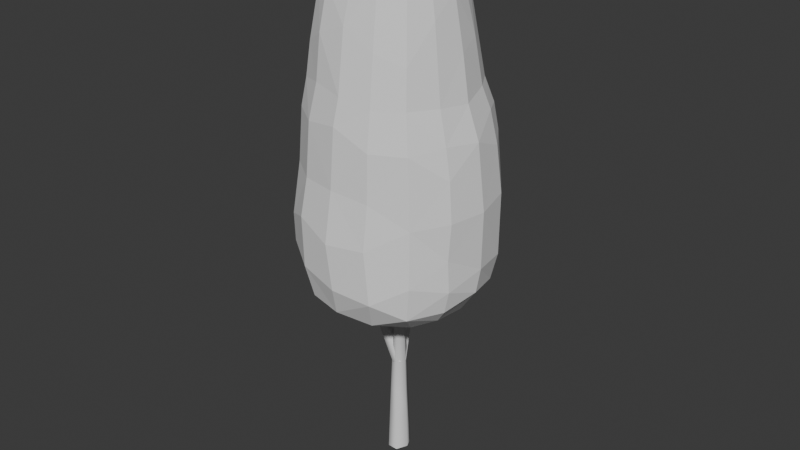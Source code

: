 # Source: VerticalTree-LOWLOD.blend  (saved by Blender 4.1.24; exported with 4.5.12 LTS)
import bpy
from mathutils import Matrix  # noqa: F401  (used for matrix-valued properties, if any)

bpy.ops.wm.read_factory_settings(use_empty=True)
scene = bpy.context.scene
scene.name = 'Scene'

# ---- world
world_world = bpy.data.worlds.new('World'); scene.world = world_world
world_world.use_nodes = True; world_world.node_tree.nodes.clear()
_N = world_world.node_tree.nodes; _L = world_world.node_tree.links
n0 = _N.new('ShaderNodeOutputWorld'); n0.name = 'World Output'; n0.location = (300, 300)
n1 = _N.new('ShaderNodeBackground'); n1.name = 'Background'; n1.location = (10, 300)
n1.inputs[0].default_value = (0.05088, 0.05088, 0.05088, 1.0)
_L.new(n1.outputs[0], n0.inputs[0])
n0.is_active_output = True
world_world.color = (0.05088, 0.05088, 0.05088)
world_world.use_sun_shadow = False
world_world.sun_shadow_jitter_overblur = 0.0

# ---- meshes
me_cube = bpy.data.meshes.new('Cube')
me_cube.from_pydata([(-0.6349, -0.6411, -1.151), (-0.1243, -0.1006, 0.9343), (-0.6385, 0.6433, -1.138), (-0.1159, 0.1052, 0.9518), (0.633, -0.6371, -1.134), (0.1163, -0.1235, 0.9318), (0.6337, 0.6327, -1.12), (0.1016, 0.1151, 0.9537), (-0.8105, -0.86, -0.9155), (-0.8408, 0.8913, -0.9174), (0.8648, 0.8156, -0.9081), (0.8814, -0.8866, -0.916), (-0.8621, -0.8789, -0.5269), (-0.8007, 0.8382, -0.5294), (0.877, 0.8463, -0.5282), (0.8513, -0.863, -0.5206), (-0.7926, -0.807, -0.1053), (-0.782, 0.7967, -0.1128), (0.7986, 0.7927, -0.09228), (0.7944, -0.8126, -0.1001), (-0.7028, -0.7474, 0.2173), (-0.6905, 0.6985, 0.2058), (0.6573, 0.6655, 0.2027), (0.6922, -0.7084, 0.2139), (-0.642, -0.6505, 0.5144), (-0.617, 0.6442, 0.5119), (0.566, 0.5929, 0.4967), (0.6044, -0.6036, 0.5137), (-0.5019, -0.4878, 0.7848), (-0.492, 0.4987, 0.7773), (0.4498, 0.4596, 0.7591), (0.468, -0.473, 0.7778), (-0.2844, -0.2711, 0.9156), (-0.2587, 0.2627, 0.923), (0.245, 0.245, 0.9249), (0.2587, -0.2658, 0.9178), (-0.7274, 0.006295, -1.157), (-0.1973, -0.1799, 0.9296), (-0.1368, 0.003277, 0.9449), (-0.7498, 0.7751, -1.062), (0.0005966, 0.7242, -1.131), (-0.007527, 0.1208, 0.954), (0.7501, 0.7321, -1.052), (0.7201, 0.0006688, -1.128), (0.1196, -0.0009385, 0.9432), (0.7714, -0.7829, -1.072), (0.005005, -0.7337, -1.147), (-0.001889, -0.1277, 0.9314), (-0.7499, -0.7688, -1.067), (-0.8304, 0.8659, -0.7301), (0.8758, 0.8506, -0.7318), (0.8661, -0.8851, -0.7269), (0.02484, -1.228, -0.9208), (1.219, -0.02366, -0.9167), (-0.0168, 1.174, -0.9129), (-1.119, 0.01366, -0.9105), (-0.8757, -0.9109, -0.7341), (-0.8132, 0.8402, -0.313), (0.8332, 0.8273, -0.3059), (0.8254, -0.8341, -0.3053), (-0.02637, -1.226, -0.5175), (1.235, -0.003592, -0.5214), (0.01675, 1.156, -0.5297), (-1.14, 0.01106, -0.5328), (-0.8249, -0.8192, -0.3122), (-0.7195, 0.73, 0.05689), (0.7098, 0.7208, 0.0596), (0.7375, -0.7589, 0.05757), (-0.0239, -1.115, -0.1052), (1.117, -0.0101, -0.08721), (-0.007938, 1.098, -0.1044), (-1.07, 0.00358, -0.1125), (-0.7501, -0.7805, 0.06767), (-0.6556, 0.6722, 0.3634), (0.6101, 0.6312, 0.3537), (0.6547, -0.6597, 0.3675), (-0.00519, -1.005, 0.2201), (0.9264, -0.00331, 0.2086), (-0.01491, 0.9256, 0.203), (-0.9515, -0.01189, 0.2115), (-0.6751, -0.7008, 0.3763), (-0.58, 0.5888, 0.6515), (0.5221, 0.5419, 0.6393), (0.5571, -0.549, 0.6563), (-0.01528, -0.8577, 0.5216), (0.8074, 0.006681, 0.5023), (-0.01108, 0.8335, 0.5044), (-0.8494, 0.002051, 0.5015), (-0.5985, -0.5891, 0.6657), (-0.3569, 0.3688, 0.8678), (0.3445, 0.3453, 0.8633), (0.3518, -0.36, 0.8688), (-0.01238, -0.6616, 0.7825), (0.6244, -0.004367, 0.7656), (0.006972, 0.6465, 0.7669), (-0.6949, 0.009345, 0.7795), (-0.3786, -0.3629, 0.8681), (-0.1777, 0.1727, 0.9468), (0.1653, 0.172, 0.9492), (0.1879, -0.1896, 0.931), (-0.002365, -0.3746, 0.9137), (0.345, -0.01027, 0.9204), (0.003023, 0.3545, 0.9273), (-0.3802, 0.002509, 0.9193), (-0.5135, 0.004562, 0.8663), (0.007477, 0.4959, 0.8681), (0.474, -0.01019, 0.8638), (-0.007687, -0.5025, 0.8683), (-0.8153, 0.001936, 0.6565), (-0.002697, 0.7571, 0.6459), (0.7384, 0.002441, 0.6413), (-0.01316, -0.7745, 0.6641), (-0.9087, -0.002522, 0.3765), (-0.01753, 0.8836, 0.3557), (0.868, 0.001896, 0.3606), (-0.003, -0.9348, 0.3729), (-1.009, -0.01273, 0.06476), (-0.0121, 0.9959, 0.05819), (0.9889, -0.007127, 0.05965), (-0.003425, -1.058, 0.05925), (-1.119, 0.02669, -0.3158), (-0.004635, 1.141, -0.3142), (1.193, -0.005583, -0.2993), (-0.03062, -1.144, -0.3088), (-1.158, 0.002703, -0.7321), (0.007129, 1.176, -0.7314), (1.216, -0.01569, -0.7308), (-0.02047, -1.264, -0.7284), (-1.001, 0.01328, -1.056), (-0.002588, 1.018, -1.055), (1.037, -0.02067, -1.061), (0.002616, -1.078, -1.08), (-0.01247, -0.001575, 0.9449), (-0.002305, 0.003462, -1.166), (0.001027, -0.2583, 0.9253), (0.2366, -0.003331, 0.9398), (-0.00188, 0.2343, 0.9506), (-0.2611, 0.001897, 0.9409), (-0.6998, -0.3877, -1.143), (-0.1584, -0.1355, 0.9327), (-0.1293, 0.06216, 0.9495), (-0.7043, 0.7147, -1.102), (-0.3908, 0.7022, -1.13), (0.05572, 0.1211, 0.9544), (0.7002, 0.6906, -1.098), (0.6985, 0.3821, -1.135), (0.1202, -0.07227, 0.9364), (0.7121, -0.7103, -1.115), (0.3838, -0.6859, -1.139), (-0.07337, -0.1145, 0.9325), (-0.7849, -0.8238, -0.9995), (-0.8513, 0.8862, -0.8233), (0.878, 0.8445, -0.823), (0.888, -0.8994, -0.8205), (-0.453, -1.148, -0.9207), (1.115, -0.5028, -0.9154), (0.4699, 1.062, -0.9091), (-1.055, 0.494, -0.9137), (-0.8751, -0.912, -0.6344), (-0.8117, 0.8457, -0.4223), (0.859, 0.8406, -0.4164), (0.8383, -0.8448, -0.4131), (-0.4988, -1.147, -0.5214), (1.134, -0.4744, -0.5217), (0.4757, 1.085, -0.5291), (-1.046, 0.472, -0.5307), (-0.8102, -0.8108, -0.2062), (-0.7555, 0.7644, -0.02449), (0.753, 0.7662, -0.008667), (0.7595, -0.7835, -0.01605), (-0.4562, -1.042, -0.09946), (1.013, -0.4455, -0.09794), (0.4297, 1.031, -0.1004), (-0.9887, 0.4445, -0.1122), (-0.7153, -0.7614, 0.1375), (-0.6776, 0.6842, 0.2894), (0.6334, 0.6495, 0.2794), (0.6769, -0.6874, 0.289), (-0.387, -0.9345, 0.2099), (0.8596, -0.3807, 0.2034), (0.3508, 0.8562, 0.1991), (-0.8817, 0.3876, 0.2123), (-0.6553, -0.6738, 0.4448), (-0.5994, 0.6155, 0.5783), (0.5469, 0.5727, 0.5655), (0.5843, -0.5795, 0.5838), (-0.368, -0.8297, 0.523), (0.7592, -0.3325, 0.5032), (0.3065, 0.7559, 0.4978), (-0.7795, 0.3545, 0.5055), (-0.559, -0.5442, 0.7265), (-0.4241, 0.433, 0.8283), (0.4005, 0.4063, 0.8163), (0.4109, -0.4172, 0.829), (-0.2807, -0.6145, 0.7854), (0.5932, -0.2569, 0.7738), (0.2574, 0.5977, 0.7643), (-0.6383, 0.2811, 0.782), (-0.3262, -0.3124, 0.8966), (-0.2181, 0.2169, 0.9385), (0.2039, 0.207, 0.9409), (0.2224, -0.2272, 0.9276), (-0.156, -0.3508, 0.9136), (0.3269, -0.1489, 0.9191), (0.1368, 0.3235, 0.927), (-0.344, 0.1467, 0.9206), (-0.6969, 0.3913, -1.129), (-0.246, -0.23, 0.9258), (-0.1343, -0.05581, 0.9391), (-0.7949, 0.832, -0.9987), (0.3874, 0.6917, -1.128), (-0.07046, 0.1146, 0.9529), (0.8137, 0.7783, -0.99), (0.7102, -0.3902, -1.143), (0.1098, 0.06734, 0.9494), (0.8521, -0.8756, -1.008), (-0.4046, -0.6996, -1.146), (0.06942, -0.1317, 0.9315), (-0.7091, -0.7144, -1.114), (-0.8057, 0.8448, -0.6325), (0.8781, 0.8511, -0.6357), (0.8575, -0.8777, -0.6269), (0.4978, -1.171, -0.927), (1.096, 0.4325, -0.9104), (-0.4601, 1.082, -0.9146), (-1.04, -0.4686, -0.9114), (-0.857, -0.8933, -0.8295), (-0.8017, 0.8265, -0.2104), (0.8214, 0.8254, -0.1964), (0.8135, -0.826, -0.2), (0.4454, -1.12, -0.5193), (1.143, 0.4648, -0.5261), (-0.4327, 1.073, -0.5288), (-1.08, -0.4674, -0.5304), (-0.8419, -0.8418, -0.4189), (-0.6974, 0.7108, 0.1267), (0.6816, 0.6867, 0.1282), (0.7127, -0.7294, 0.1304), (0.4155, -1.042, -0.1034), (1.001, 0.4513, -0.09752), (-0.4296, 1.024, -0.1084), (-1.01, -0.4421, -0.1069), (-0.7751, -0.7999, -0.01371), (-0.6396, 0.6676, 0.434), (0.5872, 0.6095, 0.4265), (0.6271, -0.6316, 0.4427), (0.3759, -0.9155, 0.2054), (0.8401, 0.3747, 0.2016), (-0.3857, 0.8767, 0.202), (-0.8925, -0.4089, 0.2173), (-0.695, -0.7299, 0.2975), (-0.5423, 0.549, 0.7216), (0.4948, 0.5045, 0.6998), (0.5172, -0.5142, 0.7189), (0.3279, -0.7981, 0.512), (0.7249, 0.3278, 0.4965), (-0.3333, 0.788, 0.5011), (-0.81, -0.3717, 0.5235), (-0.6261, -0.6273, 0.5934), (-0.3035, 0.313, 0.8996), (0.2918, 0.2908, 0.8996), (0.3017, -0.3099, 0.8988), (0.2541, -0.6026, 0.7837), (0.5804, 0.2554, 0.7613), (-0.261, 0.6173, 0.776), (-0.6452, -0.2669, 0.7839), (-0.4408, -0.4243, 0.8313), (-0.1415, 0.1334, 0.9506), (0.1298, 0.1404, 0.9529), (0.1507, -0.153, 0.9312), (0.1451, -0.3451, 0.9159), (0.3168, 0.1286, 0.9226), (-0.1368, 0.3352, 0.926), (-0.3614, -0.1458, 0.9179), (-0.4711, 0.2063, 0.8662), (-0.4829, -0.1966, 0.8675), (-0.6014, 0.005974, 0.8291), (-0.4414, 0.003833, 0.8966), (0.1951, 0.4533, 0.8658), (-0.1881, 0.4669, 0.868), (0.007988, 0.5737, 0.8222), (0.005868, 0.4227, 0.9032), (0.4471, -0.2016, 0.867), (0.4392, 0.1829, 0.8626), (0.5509, -0.006095, 0.8189), (0.406, -0.01183, 0.8978), (-0.2125, -0.4704, 0.8679), (0.1939, -0.4649, 0.8684), (-0.01086, -0.5819, 0.8315), (-0.003969, -0.4335, 0.8966), (-0.7475, 0.3424, 0.6467), (-0.7561, -0.3316, 0.6527), (-0.839, -0.0009874, 0.5753), (-0.7568, 0.01278, 0.7233), (0.2929, 0.6956, 0.63), (-0.3106, 0.7361, 0.6464), (-0.005455, 0.7987, 0.5758), (0.003464, 0.7063, 0.7086), (0.6938, -0.3081, 0.646), (0.6691, 0.2982, 0.6291), (0.7755, 0.006175, 0.5714), (0.6884, -0.001685, 0.7076), (-0.339, -0.7488, 0.6665), (0.2956, -0.7259, 0.6601), (-0.01418, -0.8196, 0.5937), (-0.01151, -0.7238, 0.7227), (-0.8371, 0.3771, 0.363), (-0.8516, -0.4011, 0.3619), (-0.9422, -0.0094, 0.2907), (-0.872, 0.004442, 0.4403), (0.3263, 0.8074, 0.3516), (-0.3672, 0.8426, 0.361), (-0.01806, 0.9018, 0.2818), (-0.01583, 0.8619, 0.4296), (0.8131, -0.3503, 0.3562), (0.7854, 0.3547, 0.3536), (0.8986, -0.0003859, 0.2863), (0.8369, 0.004772, 0.4323), (-0.3861, -0.8923, 0.3691), (0.3497, -0.8544, 0.3634), (-0.001352, -0.975, 0.2983), (-0.0106, -0.8986, 0.4487), (-0.9246, 0.3992, 0.05548), (-0.939, -0.4245, 0.06448), (-1.044, -0.007844, -0.02157), (-0.967, -0.01315, 0.1384), (0.3842, 0.9228, 0.05746), (-0.4031, 0.9246, 0.05622), (-0.01398, 1.05, -0.0172), (-0.01244, 0.9512, 0.126), (0.9107, -0.4089, 0.05746), (0.9038, 0.3996, 0.06054), (1.043, -0.008574, -0.01028), (0.9542, -0.005515, 0.1305), (-0.4202, -0.9909, 0.06681), (0.3875, -0.9696, 0.05913), (-0.0139, -1.1, -0.01339), (-0.004044, -1.027, 0.1357), (-1.044, 0.4672, -0.319), (-1.049, -0.4414, -0.3148), (-1.14, 0.01521, -0.4205), (-1.105, 0.01308, -0.2109), (0.4506, 1.062, -0.3128), (-0.4513, 1.07, -0.3178), (0.004885, 1.15, -0.4227), (-0.005802, 1.129, -0.2086), (1.098, -0.4646, -0.2987), (1.101, 0.4559, -0.2978), (1.216, -0.002522, -0.4101), (1.162, -0.004921, -0.188), (-0.4715, -1.064, -0.3105), (0.4267, -1.066, -0.3077), (-0.03098, -1.177, -0.4138), (-0.02837, -1.132, -0.202), (-1.066, 0.4837, -0.7309), (-1.078, -0.4926, -0.7366), (-1.15, 0.01225, -0.8259), (-1.144, 0.00559, -0.6357), (0.4785, 1.096, -0.7307), (-0.4602, 1.109, -0.7293), (-0.00982, 1.191, -0.8211), (0.01672, 1.167, -0.6336), (1.125, -0.492, -0.7283), (1.137, 0.4624, -0.7325), (1.23, -0.01787, -0.8235), (1.234, -0.009798, -0.6302), (-0.4778, -1.184, -0.7316), (0.4807, -1.155, -0.7258), (0.001351, -1.257, -0.8288), (-0.03494, -1.255, -0.6301), (-0.9403, 0.4388, -1.059), (-0.9369, -0.4182, -1.061), (-0.8997, 0.01179, -1.112), (-1.069, 0.01557, -0.9931), (0.4201, 0.9361, -1.052), (-0.4234, 0.969, -1.059), (-0.001174, 0.904, -1.1), (-0.004438, 1.1, -0.9949), (0.9777, -0.444, -1.068), (0.9629, 0.4027, -1.057), (0.9182, -0.01147, -1.115), (1.142, -0.02796, -0.9975), (-0.4253, -0.987, -1.069), (0.4364, -1.006, -1.079), (-0.01274, -0.9186, -1.119), (0.01844, -1.177, -1.007), (-0.009507, -0.06485, 0.9377), (-0.01072, 0.06142, 0.9509), (0.052, -0.001086, 0.9438), (-0.0763, 0.0006359, 0.9452), (-0.001854, -0.4066, -1.161), (0.0009725, 0.4091, -1.15), (-0.4134, 0.002605, -1.154), (0.4119, -0.001454, -1.154), (-0.111, -0.2396, 0.9267), (0.1092, -0.2431, 0.9276), (-0.0004924, -0.3203, 0.9221), (0.004632, -0.1936, 0.9278), (0.2293, -0.105, 0.9349), (0.215, 0.0949, 0.9452), (0.2907, -0.006836, 0.9337), (0.1783, -0.001697, 0.9421), (0.0899, 0.219, 0.951), (-0.09587, 0.219, 0.949), (0.0003912, 0.2933, 0.9426), (-0.004402, 0.1776, 0.954), (-0.2351, 0.09687, 0.9444), (-0.2543, -0.09837, 0.9364), (-0.3232, 0.0009809, 0.9338), (-0.1984, 0.004148, 0.9441), (-0.1919, -0.07105, 0.9383), (-0.3082, -0.123, 0.9301), (-0.2901, 0.1208, 0.9361), (-0.0796, 0.1653, 0.9525), (-0.1155, 0.2752, 0.9408), (0.112, 0.2693, 0.9426), (0.164, 0.08026, 0.9485), (0.2647, 0.1102, 0.9375), (0.2769, -0.1257, 0.9304), (0.08774, -0.185, 0.929), (0.1261, -0.295, 0.9247), (-0.1335, -0.297, 0.9227), (0.3987, 0.4, -1.145), (-0.4039, 0.404, -1.166), (-0.4014, -0.4023, -1.174), (-0.07317, 0.05989, 0.9503), (0.05246, 0.06441, 0.9507), (0.05787, -0.06946, 0.9362), (0.4573, -1.097, -1.005), (0.4052, -0.8735, -1.118), (-0.3967, -0.8773, -1.125), (1.06, 0.4244, -0.9939), (0.8564, 0.3913, -1.094), (0.8596, -0.4005, -1.104), (-0.4551, 1.059, -0.9983), (-0.3972, 0.8661, -1.103), (0.3949, 0.8524, -1.096), (-0.9932, -0.4423, -0.9939), (-0.8611, -0.4, -1.117), (-0.8569, 0.4097, -1.112), (0.464, -1.148, -0.624), (0.4977, -1.173, -0.8224), (-0.4618, -1.174, -0.8296), (1.141, 0.4666, -0.633), (1.143, 0.4631, -0.8239), (1.14, -0.5013, -0.8236), (-0.4376, 1.082, -0.6323), (-0.476, 1.129, -0.8268), (0.4736, 1.084, -0.8232), (-1.089, -0.4869, -0.6374), (-1.067, -0.4829, -0.8246), (-1.07, 0.4901, -0.8235), (0.4238, -1.056, -0.2018), (0.4329, -1.083, -0.4141), (-0.4836, -1.096, -0.4146), (1.064, 0.4475, -0.1871), (1.134, 0.4612, -0.4093), (1.122, -0.466, -0.4078), (-0.4469, 1.058, -0.2103), (-0.4401, 1.071, -0.4224), (0.4611, 1.07, -0.4211), (-1.028, -0.4398, -0.2092), (-1.065, -0.4493, -0.4228), (-1.053, 0.4753, -0.4221), (0.3806, -0.9429, 0.1308), (0.4017, -1.006, -0.02074), (-0.4411, -1.012, -0.01537), (0.8647, 0.3839, 0.1257), (0.9649, 0.4257, -0.009859), (0.9638, -0.4307, -0.01865), (-0.3927, 0.8916, 0.1282), (-0.4141, 0.9696, -0.02091), (0.4103, 0.981, -0.0154), (-0.9185, -0.4163, 0.1385), (-0.9764, -0.436, -0.01553), (-0.9536, 0.419, -0.02312), (0.342, -0.8236, 0.4353), (0.3612, -0.883, 0.2876), (-0.3866, -0.9151, 0.2878), (0.7546, 0.3444, 0.4261), (0.8142, 0.3641, 0.2783), (0.8371, -0.3642, 0.2821), (-0.3466, 0.8097, 0.4359), (-0.3804, 0.868, 0.2781), (0.34, 0.8331, 0.2754), (-0.837, -0.3914, 0.4432), (-0.8645, -0.4017, 0.2936), (-0.8594, 0.3851, 0.2897), (0.2786, -0.6713, 0.7312), (0.3103, -0.7648, 0.5901), (-0.3559, -0.7918, 0.5952), (0.6316, 0.2816, 0.6965), (0.6967, 0.3102, 0.5659), (0.7272, -0.3212, 0.5762), (-0.294, 0.687, 0.7134), (-0.3232, 0.768, 0.5752), (0.2979, 0.7265, 0.5673), (-0.7157, -0.3038, 0.7244), (-0.7824, -0.351, 0.5862), (-0.761, 0.3547, 0.577), (0.1672, -0.3998, 0.8977), (0.2234, -0.5341, 0.8291), (-0.2454, -0.5407, 0.8296), (0.3739, 0.1521, 0.898), (0.5107, 0.2191, 0.8167), (0.5192, -0.2302, 0.8247), (-0.1601, 0.3988, 0.9022), (-0.2229, 0.5418, 0.8255), (0.2273, 0.5265, 0.8188), (-0.416, -0.1687, 0.8968), (-0.561, -0.2295, 0.8304), (-0.5534, 0.244, 0.8288), (-0.4011, 0.1743, 0.8971), (0.1641, 0.3835, 0.9016), (0.3818, -0.1739, 0.8984), (-0.1806, -0.4039, 0.896), (-0.7165, 0.3139, 0.716), (0.2776, 0.657, 0.7005), (0.6527, -0.2852, 0.7124), (-0.313, -0.6869, 0.734), (-0.8031, 0.358, 0.4387), (0.316, 0.7838, 0.4255), (0.7886, -0.3411, 0.4293), (-0.3791, -0.8611, 0.4482), (-0.9033, 0.3896, 0.1336), (0.3642, 0.8841, 0.1282), (0.8778, -0.394, 0.1298), (-0.3974, -0.9564, 0.1393), (-1.026, 0.4688, -0.2105), (0.4435, 1.056, -0.2024), (1.058, -0.4602, -0.194), (-0.4629, -1.053, -0.2035), (-1.049, 0.472, -0.6349), (0.4816, 1.091, -0.6353), (1.123, -0.4846, -0.629), (-0.4877, -1.173, -0.6308), (-1.0, 0.4686, -0.9964), (0.4412, 0.999, -0.9893), (1.074, -0.4851, -1.004), (-0.4355, -1.087, -1.012), (-0.07499, -0.05835, 0.9387), (0.3994, -0.3987, -1.153), (-0.08695, -0.1742, 0.9283), (0.1752, -0.08539, 0.9356), (0.0701, 0.1697, 0.9544), (-0.1802, 0.07673, 0.948)], [], [(545, 140, 3, 267), (544, 143, 7, 268), (543, 146, 5, 269), (542, 149, 1, 139), (541, 213, 4, 148), (540, 208, 1, 149), (539, 154, 8, 150), (538, 155, 11, 215), (537, 156, 10, 212), (536, 157, 9, 209), (535, 162, 12, 158), (534, 163, 15, 221), (533, 164, 14, 220), (532, 165, 13, 219), (531, 170, 16, 166), (530, 171, 19, 229), (529, 172, 18, 228), (528, 173, 17, 227), (527, 178, 20, 174), (526, 179, 23, 237), (525, 180, 22, 236), (524, 181, 21, 235), (523, 186, 24, 182), (522, 187, 27, 245), (521, 188, 26, 244), (520, 189, 25, 243), (519, 194, 28, 190), (518, 195, 31, 253), (517, 196, 30, 252), (516, 197, 29, 251), (515, 202, 32, 198), (514, 203, 35, 261), (513, 204, 34, 260), (512, 205, 33, 259), (511, 274, 89, 191), (510, 275, 104, 276), (509, 273, 103, 277), (508, 278, 90, 192), (507, 279, 105, 280), (506, 272, 102, 281), (505, 282, 91, 193), (504, 283, 106, 284), (503, 271, 101, 285), (502, 286, 96, 266), (501, 287, 107, 288), (500, 270, 100, 289), (499, 290, 81, 183), (498, 291, 108, 292), (497, 265, 95, 293), (496, 294, 82, 184), (495, 295, 109, 296), (494, 264, 94, 297), (493, 298, 83, 185), (492, 299, 110, 300), (491, 263, 93, 301), (490, 302, 88, 258), (489, 303, 111, 304), (488, 262, 92, 305), (487, 306, 73, 175), (486, 307, 112, 308), (485, 257, 87, 309), (484, 310, 74, 176), (483, 311, 113, 312), (482, 256, 86, 313), (481, 314, 75, 177), (480, 315, 114, 316), (479, 255, 85, 317), (478, 318, 80, 250), (477, 319, 115, 320), (476, 254, 84, 321), (475, 322, 65, 167), (474, 323, 116, 324), (473, 249, 79, 325), (472, 326, 66, 168), (471, 327, 117, 328), (470, 248, 78, 329), (469, 330, 67, 169), (468, 331, 118, 332), (467, 247, 77, 333), (466, 334, 72, 242), (465, 335, 119, 336), (464, 246, 76, 337), (463, 338, 57, 159), (462, 339, 120, 340), (461, 241, 71, 341), (460, 342, 58, 160), (459, 343, 121, 344), (458, 240, 70, 345), (457, 346, 59, 161), (456, 347, 122, 348), (455, 239, 69, 349), (454, 350, 64, 234), (453, 351, 123, 352), (452, 238, 68, 353), (451, 354, 49, 151), (450, 355, 124, 356), (449, 233, 63, 357), (448, 358, 50, 152), (447, 359, 125, 360), (446, 232, 62, 361), (445, 362, 51, 153), (444, 363, 126, 364), (443, 231, 61, 365), (442, 366, 56, 226), (441, 367, 127, 368), (440, 230, 60, 369), (439, 370, 39, 141), (438, 371, 128, 372), (437, 225, 55, 373), (436, 374, 42, 144), (435, 375, 129, 376), (434, 224, 54, 377), (433, 378, 45, 147), (432, 379, 130, 380), (431, 223, 53, 381), (430, 382, 48, 218), (429, 383, 131, 384), (428, 222, 52, 385), (427, 386, 47, 217), (426, 387, 132, 388), (425, 140, 38, 389), (424, 390, 46, 216), (423, 391, 133, 392), (422, 145, 43, 393), (421, 394, 37, 207), (420, 395, 134, 396), (419, 217, 47, 397), (418, 398, 99, 201), (417, 399, 135, 400), (416, 214, 44, 401), (415, 402, 98, 200), (414, 403, 136, 404), (413, 211, 41, 405), (412, 406, 97, 199), (411, 407, 137, 408), (410, 208, 38, 409), (407, 410, 409, 137), (37, 139, 410, 407), (139, 1, 208, 410), (273, 411, 408, 103), (32, 207, 411, 273), (207, 37, 407, 411), (205, 412, 199, 33), (103, 408, 412, 205), (408, 137, 406, 412), (403, 413, 405, 136), (97, 267, 413, 403), (267, 3, 211, 413), (272, 414, 404, 102), (33, 199, 414, 272), (199, 97, 403, 414), (204, 415, 200, 34), (102, 404, 415, 204), (404, 136, 402, 415), (399, 416, 401, 135), (98, 268, 416, 399), (268, 7, 214, 416), (271, 417, 400, 101), (34, 200, 417, 271), (200, 98, 399, 417), (203, 418, 201, 35), (101, 400, 418, 203), (400, 135, 398, 418), (395, 419, 397, 134), (99, 269, 419, 395), (269, 5, 217, 419), (270, 420, 396, 100), (35, 201, 420, 270), (201, 99, 395, 420), (202, 421, 207, 32), (100, 396, 421, 202), (396, 134, 394, 421), (391, 422, 393, 133), (40, 210, 422, 391), (210, 6, 145, 422), (206, 423, 392, 36), (2, 142, 423, 206), (142, 40, 391, 423), (138, 424, 216, 0), (36, 392, 424, 138), (392, 133, 390, 424), (387, 425, 389, 132), (41, 211, 425, 387), (211, 3, 140, 425), (214, 426, 388, 44), (7, 143, 426, 214), (143, 41, 387, 426), (146, 427, 217, 5), (44, 388, 427, 146), (388, 132, 386, 427), (383, 428, 385, 131), (45, 215, 428, 383), (215, 11, 222, 428), (148, 429, 384, 46), (4, 147, 429, 148), (147, 45, 383, 429), (216, 430, 218, 0), (46, 384, 430, 216), (384, 131, 382, 430), (379, 431, 381, 130), (42, 212, 431, 379), (212, 10, 223, 431), (145, 432, 380, 43), (6, 144, 432, 145), (144, 42, 379, 432), (213, 433, 147, 4), (43, 380, 433, 213), (380, 130, 378, 433), (375, 434, 377, 129), (39, 209, 434, 375), (209, 9, 224, 434), (142, 435, 376, 40), (2, 141, 435, 142), (141, 39, 375, 435), (210, 436, 144, 6), (40, 376, 436, 210), (376, 129, 374, 436), (371, 437, 373, 128), (48, 150, 437, 371), (150, 8, 225, 437), (138, 438, 372, 36), (0, 218, 438, 138), (218, 48, 371, 438), (206, 439, 141, 2), (36, 372, 439, 206), (372, 128, 370, 439), (367, 440, 369, 127), (51, 221, 440, 367), (221, 15, 230, 440), (222, 441, 368, 52), (11, 153, 441, 222), (153, 51, 367, 441), (154, 442, 226, 8), (52, 368, 442, 154), (368, 127, 366, 442), (363, 443, 365, 126), (50, 220, 443, 363), (220, 14, 231, 443), (223, 444, 364, 53), (10, 152, 444, 223), (152, 50, 363, 444), (155, 445, 153, 11), (53, 364, 445, 155), (364, 126, 362, 445), (359, 446, 361, 125), (49, 219, 446, 359), (219, 13, 232, 446), (224, 447, 360, 54), (9, 151, 447, 224), (151, 49, 359, 447), (156, 448, 152, 10), (54, 360, 448, 156), (360, 125, 358, 448), (355, 449, 357, 124), (56, 158, 449, 355), (158, 12, 233, 449), (225, 450, 356, 55), (8, 226, 450, 225), (226, 56, 355, 450), (157, 451, 151, 9), (55, 356, 451, 157), (356, 124, 354, 451), (351, 452, 353, 123), (59, 229, 452, 351), (229, 19, 238, 452), (230, 453, 352, 60), (15, 161, 453, 230), (161, 59, 351, 453), (162, 454, 234, 12), (60, 352, 454, 162), (352, 123, 350, 454), (347, 455, 349, 122), (58, 228, 455, 347), (228, 18, 239, 455), (231, 456, 348, 61), (14, 160, 456, 231), (160, 58, 347, 456), (163, 457, 161, 15), (61, 348, 457, 163), (348, 122, 346, 457), (343, 458, 345, 121), (57, 227, 458, 343), (227, 17, 240, 458), (232, 459, 344, 62), (13, 159, 459, 232), (159, 57, 343, 459), (164, 460, 160, 14), (62, 344, 460, 164), (344, 121, 342, 460), (339, 461, 341, 120), (64, 166, 461, 339), (166, 16, 241, 461), (233, 462, 340, 63), (12, 234, 462, 233), (234, 64, 339, 462), (165, 463, 159, 13), (63, 340, 463, 165), (340, 120, 338, 463), (335, 464, 337, 119), (67, 237, 464, 335), (237, 23, 246, 464), (238, 465, 336, 68), (19, 169, 465, 238), (169, 67, 335, 465), (170, 466, 242, 16), (68, 336, 466, 170), (336, 119, 334, 466), (331, 467, 333, 118), (66, 236, 467, 331), (236, 22, 247, 467), (239, 468, 332, 69), (18, 168, 468, 239), (168, 66, 331, 468), (171, 469, 169, 19), (69, 332, 469, 171), (332, 118, 330, 469), (327, 470, 329, 117), (65, 235, 470, 327), (235, 21, 248, 470), (240, 471, 328, 70), (17, 167, 471, 240), (167, 65, 327, 471), (172, 472, 168, 18), (70, 328, 472, 172), (328, 117, 326, 472), (323, 473, 325, 116), (72, 174, 473, 323), (174, 20, 249, 473), (241, 474, 324, 71), (16, 242, 474, 241), (242, 72, 323, 474), (173, 475, 167, 17), (71, 324, 475, 173), (324, 116, 322, 475), (319, 476, 321, 115), (75, 245, 476, 319), (245, 27, 254, 476), (246, 477, 320, 76), (23, 177, 477, 246), (177, 75, 319, 477), (178, 478, 250, 20), (76, 320, 478, 178), (320, 115, 318, 478), (315, 479, 317, 114), (74, 244, 479, 315), (244, 26, 255, 479), (247, 480, 316, 77), (22, 176, 480, 247), (176, 74, 315, 480), (179, 481, 177, 23), (77, 316, 481, 179), (316, 114, 314, 481), (311, 482, 313, 113), (73, 243, 482, 311), (243, 25, 256, 482), (248, 483, 312, 78), (21, 175, 483, 248), (175, 73, 311, 483), (180, 484, 176, 22), (78, 312, 484, 180), (312, 113, 310, 484), (307, 485, 309, 112), (80, 182, 485, 307), (182, 24, 257, 485), (249, 486, 308, 79), (20, 250, 486, 249), (250, 80, 307, 486), (181, 487, 175, 21), (79, 308, 487, 181), (308, 112, 306, 487), (303, 488, 305, 111), (83, 253, 488, 303), (253, 31, 262, 488), (254, 489, 304, 84), (27, 185, 489, 254), (185, 83, 303, 489), (186, 490, 258, 24), (84, 304, 490, 186), (304, 111, 302, 490), (299, 491, 301, 110), (82, 252, 491, 299), (252, 30, 263, 491), (255, 492, 300, 85), (26, 184, 492, 255), (184, 82, 299, 492), (187, 493, 185, 27), (85, 300, 493, 187), (300, 110, 298, 493), (295, 494, 297, 109), (81, 251, 494, 295), (251, 29, 264, 494), (256, 495, 296, 86), (25, 183, 495, 256), (183, 81, 295, 495), (188, 496, 184, 26), (86, 296, 496, 188), (296, 109, 294, 496), (291, 497, 293, 108), (88, 190, 497, 291), (190, 28, 265, 497), (257, 498, 292, 87), (24, 258, 498, 257), (258, 88, 291, 498), (189, 499, 183, 25), (87, 292, 499, 189), (292, 108, 290, 499), (287, 500, 289, 107), (91, 261, 500, 287), (261, 35, 270, 500), (262, 501, 288, 92), (31, 193, 501, 262), (193, 91, 287, 501), (194, 502, 266, 28), (92, 288, 502, 194), (288, 107, 286, 502), (283, 503, 285, 106), (90, 260, 503, 283), (260, 34, 271, 503), (263, 504, 284, 93), (30, 192, 504, 263), (192, 90, 283, 504), (195, 505, 193, 31), (93, 284, 505, 195), (284, 106, 282, 505), (279, 506, 281, 105), (89, 259, 506, 279), (259, 33, 272, 506), (264, 507, 280, 94), (29, 191, 507, 264), (191, 89, 279, 507), (196, 508, 192, 30), (94, 280, 508, 196), (280, 105, 278, 508), (275, 509, 277, 104), (96, 198, 509, 275), (198, 32, 273, 509), (265, 510, 276, 95), (28, 266, 510, 265), (266, 96, 275, 510), (197, 511, 191, 29), (95, 276, 511, 197), (276, 104, 274, 511), (274, 512, 259, 89), (104, 277, 512, 274), (277, 103, 205, 512), (278, 513, 260, 90), (105, 281, 513, 278), (281, 102, 204, 513), (282, 514, 261, 91), (106, 285, 514, 282), (285, 101, 203, 514), (286, 515, 198, 96), (107, 289, 515, 286), (289, 100, 202, 515), (290, 516, 251, 81), (108, 293, 516, 290), (293, 95, 197, 516), (294, 517, 252, 82), (109, 297, 517, 294), (297, 94, 196, 517), (298, 518, 253, 83), (110, 301, 518, 298), (301, 93, 195, 518), (302, 519, 190, 88), (111, 305, 519, 302), (305, 92, 194, 519), (306, 520, 243, 73), (112, 309, 520, 306), (309, 87, 189, 520), (310, 521, 244, 74), (113, 313, 521, 310), (313, 86, 188, 521), (314, 522, 245, 75), (114, 317, 522, 314), (317, 85, 187, 522), (318, 523, 182, 80), (115, 321, 523, 318), (321, 84, 186, 523), (322, 524, 235, 65), (116, 325, 524, 322), (325, 79, 181, 524), (326, 525, 236, 66), (117, 329, 525, 326), (329, 78, 180, 525), (330, 526, 237, 67), (118, 333, 526, 330), (333, 77, 179, 526), (334, 527, 174, 72), (119, 337, 527, 334), (337, 76, 178, 527), (338, 528, 227, 57), (120, 341, 528, 338), (341, 71, 173, 528), (342, 529, 228, 58), (121, 345, 529, 342), (345, 70, 172, 529), (346, 530, 229, 59), (122, 349, 530, 346), (349, 69, 171, 530), (350, 531, 166, 64), (123, 353, 531, 350), (353, 68, 170, 531), (354, 532, 219, 49), (124, 357, 532, 354), (357, 63, 165, 532), (358, 533, 220, 50), (125, 361, 533, 358), (361, 62, 164, 533), (362, 534, 221, 51), (126, 365, 534, 362), (365, 61, 163, 534), (366, 535, 158, 56), (127, 369, 535, 366), (369, 60, 162, 535), (370, 536, 209, 39), (128, 373, 536, 370), (373, 55, 157, 536), (374, 537, 212, 42), (129, 377, 537, 374), (377, 54, 156, 537), (378, 538, 215, 45), (130, 381, 538, 378), (381, 53, 155, 538), (382, 539, 150, 48), (131, 385, 539, 382), (385, 52, 154, 539), (386, 540, 149, 47), (132, 389, 540, 386), (389, 38, 208, 540), (390, 541, 148, 46), (133, 393, 541, 390), (393, 43, 213, 541), (394, 542, 139, 37), (134, 397, 542, 394), (397, 47, 149, 542), (398, 543, 269, 99), (135, 401, 543, 398), (401, 44, 146, 543), (402, 544, 268, 98), (136, 405, 544, 402), (405, 41, 143, 544), (406, 545, 267, 97), (137, 409, 545, 406), (409, 38, 140, 545)])
_uv = me_cube.uv_layers.new(name='UVMap')
_uv.uv.foreach_set('vector', [0.6205, 0.1875, 0.625, 0.1875, 0.625, 0.25, 0.6205, 0.25, 0.6205, 0.4375, 0.625, 0.4375, 0.625, 0.5, 0.6205, 0.5, 0.6205, 0.6875, 0.625, 0.6875, 0.625, 0.75, 0.6205, 0.75, 0.6205, 0.9375, 0.625, 0.9375, 0.625, 1.0, 0.6205, 1.0, 0.3125, 0.6875, 0.375, 0.6875, 0.375, 0.75, 0.3125, 0.75, 0.8125, 0.6875, 0.875, 0.6875, 0.875, 0.75, 0.8125, 0.75, 0.3957, 0.9375, 0.4025, 0.9375, 0.4025, 1.0, 0.3957, 1.0, 0.3957, 0.6875, 0.4025, 0.6875, 0.4025, 0.75, 0.3957, 0.75, 0.3957, 0.4375, 0.4025, 0.4375, 0.4025, 0.5, 0.3957, 0.5, 0.3957, 0.1875, 0.4025, 0.1875, 0.4025, 0.25, 0.3957, 0.25, 0.4328, 0.9375, 0.4428, 0.9375, 0.4428, 1.0, 0.4328, 1.0, 0.4328, 0.6875, 0.4428, 0.6875, 0.4428, 0.75, 0.4328, 0.75, 0.4328, 0.4375, 0.4428, 0.4375, 0.4428, 0.5, 0.4328, 0.5, 0.4328, 0.1875, 0.4428, 0.1875, 0.4428, 0.25, 0.4328, 0.25, 0.477, 0.9375, 0.4884, 0.9375, 0.4884, 1.0, 0.477, 1.0, 0.477, 0.6875, 0.4884, 0.6875, 0.4884, 0.75, 0.477, 0.75, 0.477, 0.4375, 0.4884, 0.4375, 0.4884, 0.5, 0.477, 0.5, 0.477, 0.1875, 0.4884, 0.1875, 0.4884, 0.25, 0.477, 0.25, 0.5143, 0.9375, 0.523, 0.9375, 0.523, 1.0, 0.5143, 1.0, 0.5143, 0.6875, 0.523, 0.6875, 0.523, 0.75, 0.5143, 0.75, 0.5143, 0.4375, 0.523, 0.4375, 0.523, 0.5, 0.5143, 0.5, 0.5143, 0.1875, 0.523, 0.1875, 0.523, 0.25, 0.5143, 0.25, 0.5468, 0.9375, 0.5548, 0.9375, 0.5548, 1.0, 0.5468, 1.0, 0.5468, 0.6875, 0.5548, 0.6875, 0.5548, 0.75, 0.5468, 0.75, 0.5468, 0.4375, 0.5548, 0.4375, 0.5548, 0.5, 0.5468, 0.5, 0.5468, 0.1875, 0.5548, 0.1875, 0.5548, 0.25, 0.5468, 0.25, 0.5759, 0.9375, 0.5829, 0.9375, 0.5829, 1.0, 0.5759, 1.0, 0.5759, 0.6875, 0.5829, 0.6875, 0.5829, 0.75, 0.5759, 0.75, 0.5759, 0.4375, 0.5829, 0.4375, 0.5829, 0.5, 0.5759, 0.5, 0.5759, 0.1875, 0.5829, 0.1875, 0.5829, 0.25, 0.5759, 0.25, 0.601, 0.9375, 0.607, 0.9375, 0.607, 1.0, 0.601, 1.0, 0.601, 0.6875, 0.607, 0.6875, 0.607, 0.75, 0.601, 0.75, 0.601, 0.4375, 0.607, 0.4375, 0.607, 0.5, 0.601, 0.5, 0.601, 0.1875, 0.607, 0.1875, 0.607, 0.25, 0.601, 0.25, 0.5889, 0.1875, 0.5949, 0.1875, 0.5949, 0.25, 0.5889, 0.25, 0.5889, 0.0625, 0.5949, 0.0625, 0.5949, 0.125, 0.5889, 0.125, 0.601, 0.0625, 0.607, 0.0625, 0.607, 0.125, 0.601, 0.125, 0.5889, 0.4375, 0.5949, 0.4375, 0.5949, 0.5, 0.5889, 0.5, 0.5889, 0.3125, 0.5949, 0.3125, 0.5949, 0.375, 0.5889, 0.375, 0.601, 0.3125, 0.607, 0.3125, 0.607, 0.375, 0.601, 0.375, 0.5889, 0.6875, 0.5949, 0.6875, 0.5949, 0.75, 0.5889, 0.75, 0.5889, 0.5625, 0.5949, 0.5625, 0.5949, 0.625, 0.5889, 0.625, 0.601, 0.5625, 0.607, 0.5625, 0.607, 0.625, 0.601, 0.625, 0.5889, 0.9375, 0.5949, 0.9375, 0.5949, 1.0, 0.5889, 1.0, 0.5889, 0.8125, 0.5949, 0.8125, 0.5949, 0.875, 0.5889, 0.875, 0.601, 0.8125, 0.607, 0.8125, 0.607, 0.875, 0.601, 0.875, 0.5618, 0.1875, 0.5688, 0.1875, 0.5688, 0.25, 0.5618, 0.25, 0.5618, 0.0625, 0.5688, 0.0625, 0.5688, 0.125, 0.5618, 0.125, 0.5759, 0.0625, 0.5829, 0.0625, 0.5829, 0.125, 0.5759, 0.125, 0.5618, 0.4375, 0.5688, 0.4375, 0.5688, 0.5, 0.5618, 0.5, 0.5618, 0.3125, 0.5688, 0.3125, 0.5688, 0.375, 0.5618, 0.375, 0.5759, 0.3125, 0.5829, 0.3125, 0.5829, 0.375, 0.5759, 0.375, 0.5618, 0.6875, 0.5688, 0.6875, 0.5688, 0.75, 0.5618, 0.75, 0.5618, 0.5625, 0.5688, 0.5625, 0.5688, 0.625, 0.5618, 0.625, 0.5759, 0.5625, 0.5829, 0.5625, 0.5829, 0.625, 0.5759, 0.625, 0.5618, 0.9375, 0.5688, 0.9375, 0.5688, 1.0, 0.5618, 1.0, 0.5618, 0.8125, 0.5688, 0.8125, 0.5688, 0.875, 0.5618, 0.875, 0.5759, 0.8125, 0.5829, 0.8125, 0.5829, 0.875, 0.5759, 0.875, 0.5309, 0.1875, 0.5389, 0.1875, 0.5389, 0.25, 0.5309, 0.25, 0.5309, 0.0625, 0.5389, 0.0625, 0.5389, 0.125, 0.5309, 0.125, 0.5468, 0.0625, 0.5548, 0.0625, 0.5548, 0.125, 0.5468, 0.125, 0.5309, 0.4375, 0.5389, 0.4375, 0.5389, 0.5, 0.5309, 0.5, 0.5309, 0.3125, 0.5389, 0.3125, 0.5389, 0.375, 0.5309, 0.375, 0.5468, 0.3125, 0.5548, 0.3125, 0.5548, 0.375, 0.5468, 0.375, 0.5309, 0.6875, 0.5389, 0.6875, 0.5389, 0.75, 0.5309, 0.75, 0.5309, 0.5625, 0.5389, 0.5625, 0.5389, 0.625, 0.5309, 0.625, 0.5468, 0.5625, 0.5548, 0.5625, 0.5548, 0.625, 0.5468, 0.625, 0.5309, 0.9375, 0.5389, 0.9375, 0.5389, 1.0, 0.5309, 1.0, 0.5309, 0.8125, 0.5389, 0.8125, 0.5389, 0.875, 0.5309, 0.875, 0.5468, 0.8125, 0.5548, 0.8125, 0.5548, 0.875, 0.5468, 0.875, 0.497, 0.1875, 0.5057, 0.1875, 0.5057, 0.25, 0.497, 0.25, 0.497, 0.0625, 0.5057, 0.0625, 0.5057, 0.125, 0.497, 0.125, 0.5143, 0.0625, 0.523, 0.0625, 0.523, 0.125, 0.5143, 0.125, 0.497, 0.4375, 0.5057, 0.4375, 0.5057, 0.5, 0.497, 0.5, 0.497, 0.3125, 0.5057, 0.3125, 0.5057, 0.375, 0.497, 0.375, 0.5143, 0.3125, 0.523, 0.3125, 0.523, 0.375, 0.5143, 0.375, 0.497, 0.6875, 0.5057, 0.6875, 0.5057, 0.75, 0.497, 0.75, 0.497, 0.5625, 0.5057, 0.5625, 0.5057, 0.625, 0.497, 0.625, 0.5143, 0.5625, 0.523, 0.5625, 0.523, 0.625, 0.5143, 0.625, 0.497, 0.9375, 0.5057, 0.9375, 0.5057, 1.0, 0.497, 1.0, 0.497, 0.8125, 0.5057, 0.8125, 0.5057, 0.875, 0.497, 0.875, 0.5143, 0.8125, 0.523, 0.8125, 0.523, 0.875, 0.5143, 0.875, 0.4542, 0.1875, 0.4656, 0.1875, 0.4656, 0.25, 0.4542, 0.25, 0.4542, 0.0625, 0.4656, 0.0625, 0.4656, 0.125, 0.4542, 0.125, 0.477, 0.0625, 0.4884, 0.0625, 0.4884, 0.125, 0.477, 0.125, 0.4542, 0.4375, 0.4656, 0.4375, 0.4656, 0.5, 0.4542, 0.5, 0.4542, 0.3125, 0.4656, 0.3125, 0.4656, 0.375, 0.4542, 0.375, 0.477, 0.3125, 0.4884, 0.3125, 0.4884, 0.375, 0.477, 0.375, 0.4542, 0.6875, 0.4656, 0.6875, 0.4656, 0.75, 0.4542, 0.75, 0.4542, 0.5625, 0.4656, 0.5625, 0.4656, 0.625, 0.4542, 0.625, 0.477, 0.5625, 0.4884, 0.5625, 0.4884, 0.625, 0.477, 0.625, 0.4542, 0.9375, 0.4656, 0.9375, 0.4656, 1.0, 0.4542, 1.0, 0.4542, 0.8125, 0.4656, 0.8125, 0.4656, 0.875, 0.4542, 0.875, 0.477, 0.8125, 0.4884, 0.8125, 0.4884, 0.875, 0.477, 0.875, 0.4126, 0.1875, 0.4227, 0.1875, 0.4227, 0.25, 0.4126, 0.25, 0.4126, 0.0625, 0.4227, 0.0625, 0.4227, 0.125, 0.4126, 0.125, 0.4328, 0.0625, 0.4428, 0.0625, 0.4428, 0.125, 0.4328, 0.125, 0.4126, 0.4375, 0.4227, 0.4375, 0.4227, 0.5, 0.4126, 0.5, 0.4126, 0.3125, 0.4227, 0.3125, 0.4227, 0.375, 0.4126, 0.375, 0.4328, 0.3125, 0.4428, 0.3125, 0.4428, 0.375, 0.4328, 0.375, 0.4126, 0.6875, 0.4227, 0.6875, 0.4227, 0.75, 0.4126, 0.75, 0.4126, 0.5625, 0.4227, 0.5625, 0.4227, 0.625, 0.4126, 0.625, 0.4328, 0.5625, 0.4428, 0.5625, 0.4428, 0.625, 0.4328, 0.625, 0.4126, 0.9375, 0.4227, 0.9375, 0.4227, 1.0, 0.4126, 1.0, 0.4126, 0.8125, 0.4227, 0.8125, 0.4227, 0.875, 0.4126, 0.875, 0.4328, 0.8125, 0.4428, 0.8125, 0.4428, 0.875, 0.4328, 0.875, 0.3819, 0.1875, 0.3888, 0.1875, 0.3888, 0.25, 0.3819, 0.25, 0.3819, 0.0625, 0.3888, 0.0625, 0.3888, 0.125, 0.3819, 0.125, 0.3957, 0.0625, 0.4025, 0.0625, 0.4025, 0.125, 0.3957, 0.125, 0.3819, 0.4375, 0.3888, 0.4375, 0.3888, 0.5, 0.3819, 0.5, 0.3819, 0.3125, 0.3888, 0.3125, 0.3888, 0.375, 0.3819, 0.375, 0.3957, 0.3125, 0.4025, 0.3125, 0.4025, 0.375, 0.3957, 0.375, 0.3819, 0.6875, 0.3888, 0.6875, 0.3888, 0.75, 0.3819, 0.75, 0.3819, 0.5625, 0.3888, 0.5625, 0.3888, 0.625, 0.3819, 0.625, 0.3957, 0.5625, 0.4025, 0.5625, 0.4025, 0.625, 0.3957, 0.625, 0.3819, 0.9375, 0.3888, 0.9375, 0.3888, 1.0, 0.3819, 1.0, 0.3819, 0.8125, 0.3888, 0.8125, 0.3888, 0.875, 0.3819, 0.875, 0.3957, 0.8125, 0.4025, 0.8125, 0.4025, 0.875, 0.3957, 0.875, 0.6875, 0.6875, 0.75, 0.6875, 0.75, 0.75, 0.6875, 0.75, 0.6875, 0.5625, 0.75, 0.5625, 0.75, 0.625, 0.6875, 0.625, 0.8125, 0.5625, 0.875, 0.5625, 0.875, 0.625, 0.8125, 0.625, 0.1875, 0.6875, 0.25, 0.6875, 0.25, 0.75, 0.1875, 0.75, 0.1875, 0.5625, 0.25, 0.5625, 0.25, 0.625, 0.1875, 0.625, 0.3125, 0.5625, 0.375, 0.5625, 0.375, 0.625, 0.3125, 0.625, 0.6115, 0.9375, 0.616, 0.9375, 0.616, 1.0, 0.6115, 1.0, 0.6115, 0.8125, 0.616, 0.8125, 0.616, 0.875, 0.6115, 0.875, 0.6205, 0.8125, 0.625, 0.8125, 0.625, 0.875, 0.6205, 0.875, 0.6115, 0.6875, 0.616, 0.6875, 0.616, 0.75, 0.6115, 0.75, 0.6115, 0.5625, 0.616, 0.5625, 0.616, 0.625, 0.6115, 0.625, 0.6205, 0.5625, 0.625, 0.5625, 0.625, 0.625, 0.6205, 0.625, 0.6115, 0.4375, 0.616, 0.4375, 0.616, 0.5, 0.6115, 0.5, 0.6115, 0.3125, 0.616, 0.3125, 0.616, 0.375, 0.6115, 0.375, 0.6205, 0.3125, 0.625, 0.3125, 0.625, 0.375, 0.6205, 0.375, 0.6115, 0.1875, 0.616, 0.1875, 0.616, 0.25, 0.6115, 0.25, 0.6115, 0.0625, 0.616, 0.0625, 0.616, 0.125, 0.6115, 0.125, 0.6205, 0.0625, 0.625, 0.0625, 0.625, 0.125, 0.6205, 0.125, 0.616, 0.0625, 0.6205, 0.0625, 0.6205, 0.125, 0.616, 0.125, 0.616, 0.0, 0.6205, 0.0, 0.6205, 0.0625, 0.616, 0.0625, 0.6205, 0.0, 0.625, 0.0, 0.625, 0.0625, 0.6205, 0.0625, 0.607, 0.0625, 0.6115, 0.0625, 0.6115, 0.125, 0.607, 0.125, 0.607, 0.0, 0.6115, 0.0, 0.6115, 0.0625, 0.607, 0.0625, 0.6115, 0.0, 0.616, 0.0, 0.616, 0.0625, 0.6115, 0.0625, 0.607, 0.1875, 0.6115, 0.1875, 0.6115, 0.25, 0.607, 0.25, 0.607, 0.125, 0.6115, 0.125, 0.6115, 0.1875, 0.607, 0.1875, 0.6115, 0.125, 0.616, 0.125, 0.616, 0.1875, 0.6115, 0.1875, 0.616, 0.3125, 0.6205, 0.3125, 0.6205, 0.375, 0.616, 0.375, 0.616, 0.25, 0.6205, 0.25, 0.6205, 0.3125, 0.616, 0.3125, 0.6205, 0.25, 0.625, 0.25, 0.625, 0.3125, 0.6205, 0.3125, 0.607, 0.3125, 0.6115, 0.3125, 0.6115, 0.375, 0.607, 0.375, 0.607, 0.25, 0.6115, 0.25, 0.6115, 0.3125, 0.607, 0.3125, 0.6115, 0.25, 0.616, 0.25, 0.616, 0.3125, 0.6115, 0.3125, 0.607, 0.4375, 0.6115, 0.4375, 0.6115, 0.5, 0.607, 0.5, 0.607, 0.375, 0.6115, 0.375, 0.6115, 0.4375, 0.607, 0.4375, 0.6115, 0.375, 0.616, 0.375, 0.616, 0.4375, 0.6115, 0.4375, 0.616, 0.5625, 0.6205, 0.5625, 0.6205, 0.625, 0.616, 0.625, 0.616, 0.5, 0.6205, 0.5, 0.6205, 0.5625, 0.616, 0.5625, 0.6205, 0.5, 0.625, 0.5, 0.625, 0.5625, 0.6205, 0.5625, 0.607, 0.5625, 0.6115, 0.5625, 0.6115, 0.625, 0.607, 0.625, 0.607, 0.5, 0.6115, 0.5, 0.6115, 0.5625, 0.607, 0.5625, 0.6115, 0.5, 0.616, 0.5, 0.616, 0.5625, 0.6115, 0.5625, 0.607, 0.6875, 0.6115, 0.6875, 0.6115, 0.75, 0.607, 0.75, 0.607, 0.625, 0.6115, 0.625, 0.6115, 0.6875, 0.607, 0.6875, 0.6115, 0.625, 0.616, 0.625, 0.616, 0.6875, 0.6115, 0.6875, 0.616, 0.8125, 0.6205, 0.8125, 0.6205, 0.875, 0.616, 0.875, 0.616, 0.75, 0.6205, 0.75, 0.6205, 0.8125, 0.616, 0.8125, 0.6205, 0.75, 0.625, 0.75, 0.625, 0.8125, 0.6205, 0.8125, 0.607, 0.8125, 0.6115, 0.8125, 0.6115, 0.875, 0.607, 0.875, 0.607, 0.75, 0.6115, 0.75, 0.6115, 0.8125, 0.607, 0.8125, 0.6115, 0.75, 0.616, 0.75, 0.616, 0.8125, 0.6115, 0.8125, 0.607, 0.9375, 0.6115, 0.9375, 0.6115, 1.0, 0.607, 1.0, 0.607, 0.875, 0.6115, 0.875, 0.6115, 0.9375, 0.607, 0.9375, 0.6115, 0.875, 0.616, 0.875, 0.616, 0.9375, 0.6115, 0.9375, 0.25, 0.5625, 0.3125, 0.5625, 0.3125, 0.625, 0.25, 0.625, 0.25, 0.5, 0.3125, 0.5, 0.3125, 0.5625, 0.25, 0.5625, 0.3125, 0.5, 0.375, 0.5, 0.375, 0.5625, 0.3125, 0.5625, 0.125, 0.5625, 0.1875, 0.5625, 0.1875, 0.625, 0.125, 0.625, 0.125, 0.5, 0.1875, 0.5, 0.1875, 0.5625, 0.125, 0.5625, 0.1875, 0.5, 0.25, 0.5, 0.25, 0.5625, 0.1875, 0.5625, 0.125, 0.6875, 0.1875, 0.6875, 0.1875, 0.75, 0.125, 0.75, 0.125, 0.625, 0.1875, 0.625, 0.1875, 0.6875, 0.125, 0.6875, 0.1875, 0.625, 0.25, 0.625, 0.25, 0.6875, 0.1875, 0.6875, 0.75, 0.5625, 0.8125, 0.5625, 0.8125, 0.625, 0.75, 0.625, 0.75, 0.5, 0.8125, 0.5, 0.8125, 0.5625, 0.75, 0.5625, 0.8125, 0.5, 0.875, 0.5, 0.875, 0.5625, 0.8125, 0.5625, 0.625, 0.5625, 0.6875, 0.5625, 0.6875, 0.625, 0.625, 0.625, 0.625, 0.5, 0.6875, 0.5, 0.6875, 0.5625, 0.625, 0.5625, 0.6875, 0.5, 0.75, 0.5, 0.75, 0.5625, 0.6875, 0.5625, 0.625, 0.6875, 0.6875, 0.6875, 0.6875, 0.75, 0.625, 0.75, 0.625, 0.625, 0.6875, 0.625, 0.6875, 0.6875, 0.625, 0.6875, 0.6875, 0.625, 0.75, 0.625, 0.75, 0.6875, 0.6875, 0.6875, 0.3888, 0.8125, 0.3957, 0.8125, 0.3957, 0.875, 0.3888, 0.875, 0.3888, 0.75, 0.3957, 0.75, 0.3957, 0.8125, 0.3888, 0.8125, 0.3957, 0.75, 0.4025, 0.75, 0.4025, 0.8125, 0.3957, 0.8125, 0.375, 0.8125, 0.3819, 0.8125, 0.3819, 0.875, 0.375, 0.875, 0.375, 0.75, 0.3819, 0.75, 0.3819, 0.8125, 0.375, 0.8125, 0.3819, 0.75, 0.3888, 0.75, 0.3888, 0.8125, 0.3819, 0.8125, 0.375, 0.9375, 0.3819, 0.9375, 0.3819, 1.0, 0.375, 1.0, 0.375, 0.875, 0.3819, 0.875, 0.3819, 0.9375, 0.375, 0.9375, 0.3819, 0.875, 0.3888, 0.875, 0.3888, 0.9375, 0.3819, 0.9375, 0.3888, 0.5625, 0.3957, 0.5625, 0.3957, 0.625, 0.3888, 0.625, 0.3888, 0.5, 0.3957, 0.5, 0.3957, 0.5625, 0.3888, 0.5625, 0.3957, 0.5, 0.4025, 0.5, 0.4025, 0.5625, 0.3957, 0.5625, 0.375, 0.5625, 0.3819, 0.5625, 0.3819, 0.625, 0.375, 0.625, 0.375, 0.5, 0.3819, 0.5, 0.3819, 0.5625, 0.375, 0.5625, 0.3819, 0.5, 0.3888, 0.5, 0.3888, 0.5625, 0.3819, 0.5625, 0.375, 0.6875, 0.3819, 0.6875, 0.3819, 0.75, 0.375, 0.75, 0.375, 0.625, 0.3819, 0.625, 0.3819, 0.6875, 0.375, 0.6875, 0.3819, 0.625, 0.3888, 0.625, 0.3888, 0.6875, 0.3819, 0.6875, 0.3888, 0.3125, 0.3957, 0.3125, 0.3957, 0.375, 0.3888, 0.375, 0.3888, 0.25, 0.3957, 0.25, 0.3957, 0.3125, 0.3888, 0.3125, 0.3957, 0.25, 0.4025, 0.25, 0.4025, 0.3125, 0.3957, 0.3125, 0.375, 0.3125, 0.3819, 0.3125, 0.3819, 0.375, 0.375, 0.375, 0.375, 0.25, 0.3819, 0.25, 0.3819, 0.3125, 0.375, 0.3125, 0.3819, 0.25, 0.3888, 0.25, 0.3888, 0.3125, 0.3819, 0.3125, 0.375, 0.4375, 0.3819, 0.4375, 0.3819, 0.5, 0.375, 0.5, 0.375, 0.375, 0.3819, 0.375, 0.3819, 0.4375, 0.375, 0.4375, 0.3819, 0.375, 0.3888, 0.375, 0.3888, 0.4375, 0.3819, 0.4375, 0.3888, 0.0625, 0.3957, 0.0625, 0.3957, 0.125, 0.3888, 0.125, 0.3888, 0.0, 0.3957, 0.0, 0.3957, 0.0625, 0.3888, 0.0625, 0.3957, 0.0, 0.4025, 0.0, 0.4025, 0.0625, 0.3957, 0.0625, 0.375, 0.0625, 0.3819, 0.0625, 0.3819, 0.125, 0.375, 0.125, 0.375, 0.0, 0.3819, 0.0, 0.3819, 0.0625, 0.375, 0.0625, 0.3819, 0.0, 0.3888, 0.0, 0.3888, 0.0625, 0.3819, 0.0625, 0.375, 0.1875, 0.3819, 0.1875, 0.3819, 0.25, 0.375, 0.25, 0.375, 0.125, 0.3819, 0.125, 0.3819, 0.1875, 0.375, 0.1875, 0.3819, 0.125, 0.3888, 0.125, 0.3888, 0.1875, 0.3819, 0.1875, 0.4227, 0.8125, 0.4328, 0.8125, 0.4328, 0.875, 0.4227, 0.875, 0.4227, 0.75, 0.4328, 0.75, 0.4328, 0.8125, 0.4227, 0.8125, 0.4328, 0.75, 0.4428, 0.75, 0.4428, 0.8125, 0.4328, 0.8125, 0.4025, 0.8125, 0.4126, 0.8125, 0.4126, 0.875, 0.4025, 0.875, 0.4025, 0.75, 0.4126, 0.75, 0.4126, 0.8125, 0.4025, 0.8125, 0.4126, 0.75, 0.4227, 0.75, 0.4227, 0.8125, 0.4126, 0.8125, 0.4025, 0.9375, 0.4126, 0.9375, 0.4126, 1.0, 0.4025, 1.0, 0.4025, 0.875, 0.4126, 0.875, 0.4126, 0.9375, 0.4025, 0.9375, 0.4126, 0.875, 0.4227, 0.875, 0.4227, 0.9375, 0.4126, 0.9375, 0.4227, 0.5625, 0.4328, 0.5625, 0.4328, 0.625, 0.4227, 0.625, 0.4227, 0.5, 0.4328, 0.5, 0.4328, 0.5625, 0.4227, 0.5625, 0.4328, 0.5, 0.4428, 0.5, 0.4428, 0.5625, 0.4328, 0.5625, 0.4025, 0.5625, 0.4126, 0.5625, 0.4126, 0.625, 0.4025, 0.625, 0.4025, 0.5, 0.4126, 0.5, 0.4126, 0.5625, 0.4025, 0.5625, 0.4126, 0.5, 0.4227, 0.5, 0.4227, 0.5625, 0.4126, 0.5625, 0.4025, 0.6875, 0.4126, 0.6875, 0.4126, 0.75, 0.4025, 0.75, 0.4025, 0.625, 0.4126, 0.625, 0.4126, 0.6875, 0.4025, 0.6875, 0.4126, 0.625, 0.4227, 0.625, 0.4227, 0.6875, 0.4126, 0.6875, 0.4227, 0.3125, 0.4328, 0.3125, 0.4328, 0.375, 0.4227, 0.375, 0.4227, 0.25, 0.4328, 0.25, 0.4328, 0.3125, 0.4227, 0.3125, 0.4328, 0.25, 0.4428, 0.25, 0.4428, 0.3125, 0.4328, 0.3125, 0.4025, 0.3125, 0.4126, 0.3125, 0.4126, 0.375, 0.4025, 0.375, 0.4025, 0.25, 0.4126, 0.25, 0.4126, 0.3125, 0.4025, 0.3125, 0.4126, 0.25, 0.4227, 0.25, 0.4227, 0.3125, 0.4126, 0.3125, 0.4025, 0.4375, 0.4126, 0.4375, 0.4126, 0.5, 0.4025, 0.5, 0.4025, 0.375, 0.4126, 0.375, 0.4126, 0.4375, 0.4025, 0.4375, 0.4126, 0.375, 0.4227, 0.375, 0.4227, 0.4375, 0.4126, 0.4375, 0.4227, 0.0625, 0.4328, 0.0625, 0.4328, 0.125, 0.4227, 0.125, 0.4227, 0.0, 0.4328, 0.0, 0.4328, 0.0625, 0.4227, 0.0625, 0.4328, 0.0, 0.4428, 0.0, 0.4428, 0.0625, 0.4328, 0.0625, 0.4025, 0.0625, 0.4126, 0.0625, 0.4126, 0.125, 0.4025, 0.125, 0.4025, 0.0, 0.4126, 0.0, 0.4126, 0.0625, 0.4025, 0.0625, 0.4126, 0.0, 0.4227, 0.0, 0.4227, 0.0625, 0.4126, 0.0625, 0.4025, 0.1875, 0.4126, 0.1875, 0.4126, 0.25, 0.4025, 0.25, 0.4025, 0.125, 0.4126, 0.125, 0.4126, 0.1875, 0.4025, 0.1875, 0.4126, 0.125, 0.4227, 0.125, 0.4227, 0.1875, 0.4126, 0.1875, 0.4656, 0.8125, 0.477, 0.8125, 0.477, 0.875, 0.4656, 0.875, 0.4656, 0.75, 0.477, 0.75, 0.477, 0.8125, 0.4656, 0.8125, 0.477, 0.75, 0.4884, 0.75, 0.4884, 0.8125, 0.477, 0.8125, 0.4428, 0.8125, 0.4542, 0.8125, 0.4542, 0.875, 0.4428, 0.875, 0.4428, 0.75, 0.4542, 0.75, 0.4542, 0.8125, 0.4428, 0.8125, 0.4542, 0.75, 0.4656, 0.75, 0.4656, 0.8125, 0.4542, 0.8125, 0.4428, 0.9375, 0.4542, 0.9375, 0.4542, 1.0, 0.4428, 1.0, 0.4428, 0.875, 0.4542, 0.875, 0.4542, 0.9375, 0.4428, 0.9375, 0.4542, 0.875, 0.4656, 0.875, 0.4656, 0.9375, 0.4542, 0.9375, 0.4656, 0.5625, 0.477, 0.5625, 0.477, 0.625, 0.4656, 0.625, 0.4656, 0.5, 0.477, 0.5, 0.477, 0.5625, 0.4656, 0.5625, 0.477, 0.5, 0.4884, 0.5, 0.4884, 0.5625, 0.477, 0.5625, 0.4428, 0.5625, 0.4542, 0.5625, 0.4542, 0.625, 0.4428, 0.625, 0.4428, 0.5, 0.4542, 0.5, 0.4542, 0.5625, 0.4428, 0.5625, 0.4542, 0.5, 0.4656, 0.5, 0.4656, 0.5625, 0.4542, 0.5625, 0.4428, 0.6875, 0.4542, 0.6875, 0.4542, 0.75, 0.4428, 0.75, 0.4428, 0.625, 0.4542, 0.625, 0.4542, 0.6875, 0.4428, 0.6875, 0.4542, 0.625, 0.4656, 0.625, 0.4656, 0.6875, 0.4542, 0.6875, 0.4656, 0.3125, 0.477, 0.3125, 0.477, 0.375, 0.4656, 0.375, 0.4656, 0.25, 0.477, 0.25, 0.477, 0.3125, 0.4656, 0.3125, 0.477, 0.25, 0.4884, 0.25, 0.4884, 0.3125, 0.477, 0.3125, 0.4428, 0.3125, 0.4542, 0.3125, 0.4542, 0.375, 0.4428, 0.375, 0.4428, 0.25, 0.4542, 0.25, 0.4542, 0.3125, 0.4428, 0.3125, 0.4542, 0.25, 0.4656, 0.25, 0.4656, 0.3125, 0.4542, 0.3125, 0.4428, 0.4375, 0.4542, 0.4375, 0.4542, 0.5, 0.4428, 0.5, 0.4428, 0.375, 0.4542, 0.375, 0.4542, 0.4375, 0.4428, 0.4375, 0.4542, 0.375, 0.4656, 0.375, 0.4656, 0.4375, 0.4542, 0.4375, 0.4656, 0.0625, 0.477, 0.0625, 0.477, 0.125, 0.4656, 0.125, 0.4656, 0.0, 0.477, 0.0, 0.477, 0.0625, 0.4656, 0.0625, 0.477, 0.0, 0.4884, 0.0, 0.4884, 0.0625, 0.477, 0.0625, 0.4428, 0.0625, 0.4542, 0.0625, 0.4542, 0.125, 0.4428, 0.125, 0.4428, 0.0, 0.4542, 0.0, 0.4542, 0.0625, 0.4428, 0.0625, 0.4542, 0.0, 0.4656, 0.0, 0.4656, 0.0625, 0.4542, 0.0625, 0.4428, 0.1875, 0.4542, 0.1875, 0.4542, 0.25, 0.4428, 0.25, 0.4428, 0.125, 0.4542, 0.125, 0.4542, 0.1875, 0.4428, 0.1875, 0.4542, 0.125, 0.4656, 0.125, 0.4656, 0.1875, 0.4542, 0.1875, 0.5057, 0.8125, 0.5143, 0.8125, 0.5143, 0.875, 0.5057, 0.875, 0.5057, 0.75, 0.5143, 0.75, 0.5143, 0.8125, 0.5057, 0.8125, 0.5143, 0.75, 0.523, 0.75, 0.523, 0.8125, 0.5143, 0.8125, 0.4884, 0.8125, 0.497, 0.8125, 0.497, 0.875, 0.4884, 0.875, 0.4884, 0.75, 0.497, 0.75, 0.497, 0.8125, 0.4884, 0.8125, 0.497, 0.75, 0.5057, 0.75, 0.5057, 0.8125, 0.497, 0.8125, 0.4884, 0.9375, 0.497, 0.9375, 0.497, 1.0, 0.4884, 1.0, 0.4884, 0.875, 0.497, 0.875, 0.497, 0.9375, 0.4884, 0.9375, 0.497, 0.875, 0.5057, 0.875, 0.5057, 0.9375, 0.497, 0.9375, 0.5057, 0.5625, 0.5143, 0.5625, 0.5143, 0.625, 0.5057, 0.625, 0.5057, 0.5, 0.5143, 0.5, 0.5143, 0.5625, 0.5057, 0.5625, 0.5143, 0.5, 0.523, 0.5, 0.523, 0.5625, 0.5143, 0.5625, 0.4884, 0.5625, 0.497, 0.5625, 0.497, 0.625, 0.4884, 0.625, 0.4884, 0.5, 0.497, 0.5, 0.497, 0.5625, 0.4884, 0.5625, 0.497, 0.5, 0.5057, 0.5, 0.5057, 0.5625, 0.497, 0.5625, 0.4884, 0.6875, 0.497, 0.6875, 0.497, 0.75, 0.4884, 0.75, 0.4884, 0.625, 0.497, 0.625, 0.497, 0.6875, 0.4884, 0.6875, 0.497, 0.625, 0.5057, 0.625, 0.5057, 0.6875, 0.497, 0.6875, 0.5057, 0.3125, 0.5143, 0.3125, 0.5143, 0.375, 0.5057, 0.375, 0.5057, 0.25, 0.5143, 0.25, 0.5143, 0.3125, 0.5057, 0.3125, 0.5143, 0.25, 0.523, 0.25, 0.523, 0.3125, 0.5143, 0.3125, 0.4884, 0.3125, 0.497, 0.3125, 0.497, 0.375, 0.4884, 0.375, 0.4884, 0.25, 0.497, 0.25, 0.497, 0.3125, 0.4884, 0.3125, 0.497, 0.25, 0.5057, 0.25, 0.5057, 0.3125, 0.497, 0.3125, 0.4884, 0.4375, 0.497, 0.4375, 0.497, 0.5, 0.4884, 0.5, 0.4884, 0.375, 0.497, 0.375, 0.497, 0.4375, 0.4884, 0.4375, 0.497, 0.375, 0.5057, 0.375, 0.5057, 0.4375, 0.497, 0.4375, 0.5057, 0.0625, 0.5143, 0.0625, 0.5143, 0.125, 0.5057, 0.125, 0.5057, 0.0, 0.5143, 0.0, 0.5143, 0.0625, 0.5057, 0.0625, 0.5143, 0.0, 0.523, 0.0, 0.523, 0.0625, 0.5143, 0.0625, 0.4884, 0.0625, 0.497, 0.0625, 0.497, 0.125, 0.4884, 0.125, 0.4884, 0.0, 0.497, 0.0, 0.497, 0.0625, 0.4884, 0.0625, 0.497, 0.0, 0.5057, 0.0, 0.5057, 0.0625, 0.497, 0.0625, 0.4884, 0.1875, 0.497, 0.1875, 0.497, 0.25, 0.4884, 0.25, 0.4884, 0.125, 0.497, 0.125, 0.497, 0.1875, 0.4884, 0.1875, 0.497, 0.125, 0.5057, 0.125, 0.5057, 0.1875, 0.497, 0.1875, 0.5389, 0.8125, 0.5468, 0.8125, 0.5468, 0.875, 0.5389, 0.875, 0.5389, 0.75, 0.5468, 0.75, 0.5468, 0.8125, 0.5389, 0.8125, 0.5468, 0.75, 0.5548, 0.75, 0.5548, 0.8125, 0.5468, 0.8125, 0.523, 0.8125, 0.5309, 0.8125, 0.5309, 0.875, 0.523, 0.875, 0.523, 0.75, 0.5309, 0.75, 0.5309, 0.8125, 0.523, 0.8125, 0.5309, 0.75, 0.5389, 0.75, 0.5389, 0.8125, 0.5309, 0.8125, 0.523, 0.9375, 0.5309, 0.9375, 0.5309, 1.0, 0.523, 1.0, 0.523, 0.875, 0.5309, 0.875, 0.5309, 0.9375, 0.523, 0.9375, 0.5309, 0.875, 0.5389, 0.875, 0.5389, 0.9375, 0.5309, 0.9375, 0.5389, 0.5625, 0.5468, 0.5625, 0.5468, 0.625, 0.5389, 0.625, 0.5389, 0.5, 0.5468, 0.5, 0.5468, 0.5625, 0.5389, 0.5625, 0.5468, 0.5, 0.5548, 0.5, 0.5548, 0.5625, 0.5468, 0.5625, 0.523, 0.5625, 0.5309, 0.5625, 0.5309, 0.625, 0.523, 0.625, 0.523, 0.5, 0.5309, 0.5, 0.5309, 0.5625, 0.523, 0.5625, 0.5309, 0.5, 0.5389, 0.5, 0.5389, 0.5625, 0.5309, 0.5625, 0.523, 0.6875, 0.5309, 0.6875, 0.5309, 0.75, 0.523, 0.75, 0.523, 0.625, 0.5309, 0.625, 0.5309, 0.6875, 0.523, 0.6875, 0.5309, 0.625, 0.5389, 0.625, 0.5389, 0.6875, 0.5309, 0.6875, 0.5389, 0.3125, 0.5468, 0.3125, 0.5468, 0.375, 0.5389, 0.375, 0.5389, 0.25, 0.5468, 0.25, 0.5468, 0.3125, 0.5389, 0.3125, 0.5468, 0.25, 0.5548, 0.25, 0.5548, 0.3125, 0.5468, 0.3125, 0.523, 0.3125, 0.5309, 0.3125, 0.5309, 0.375, 0.523, 0.375, 0.523, 0.25, 0.5309, 0.25, 0.5309, 0.3125, 0.523, 0.3125, 0.5309, 0.25, 0.5389, 0.25, 0.5389, 0.3125, 0.5309, 0.3125, 0.523, 0.4375, 0.5309, 0.4375, 0.5309, 0.5, 0.523, 0.5, 0.523, 0.375, 0.5309, 0.375, 0.5309, 0.4375, 0.523, 0.4375, 0.5309, 0.375, 0.5389, 0.375, 0.5389, 0.4375, 0.5309, 0.4375, 0.5389, 0.0625, 0.5468, 0.0625, 0.5468, 0.125, 0.5389, 0.125, 0.5389, 0.0, 0.5468, 0.0, 0.5468, 0.0625, 0.5389, 0.0625, 0.5468, 0.0, 0.5548, 0.0, 0.5548, 0.0625, 0.5468, 0.0625, 0.523, 0.0625, 0.5309, 0.0625, 0.5309, 0.125, 0.523, 0.125, 0.523, 0.0, 0.5309, 0.0, 0.5309, 0.0625, 0.523, 0.0625, 0.5309, 0.0, 0.5389, 0.0, 0.5389, 0.0625, 0.5309, 0.0625, 0.523, 0.1875, 0.5309, 0.1875, 0.5309, 0.25, 0.523, 0.25, 0.523, 0.125, 0.5309, 0.125, 0.5309, 0.1875, 0.523, 0.1875, 0.5309, 0.125, 0.5389, 0.125, 0.5389, 0.1875, 0.5309, 0.1875, 0.5688, 0.8125, 0.5759, 0.8125, 0.5759, 0.875, 0.5688, 0.875, 0.5688, 0.75, 0.5759, 0.75, 0.5759, 0.8125, 0.5688, 0.8125, 0.5759, 0.75, 0.5829, 0.75, 0.5829, 0.8125, 0.5759, 0.8125, 0.5548, 0.8125, 0.5618, 0.8125, 0.5618, 0.875, 0.5548, 0.875, 0.5548, 0.75, 0.5618, 0.75, 0.5618, 0.8125, 0.5548, 0.8125, 0.5618, 0.75, 0.5688, 0.75, 0.5688, 0.8125, 0.5618, 0.8125, 0.5548, 0.9375, 0.5618, 0.9375, 0.5618, 1.0, 0.5548, 1.0, 0.5548, 0.875, 0.5618, 0.875, 0.5618, 0.9375, 0.5548, 0.9375, 0.5618, 0.875, 0.5688, 0.875, 0.5688, 0.9375, 0.5618, 0.9375, 0.5688, 0.5625, 0.5759, 0.5625, 0.5759, 0.625, 0.5688, 0.625, 0.5688, 0.5, 0.5759, 0.5, 0.5759, 0.5625, 0.5688, 0.5625, 0.5759, 0.5, 0.5829, 0.5, 0.5829, 0.5625, 0.5759, 0.5625, 0.5548, 0.5625, 0.5618, 0.5625, 0.5618, 0.625, 0.5548, 0.625, 0.5548, 0.5, 0.5618, 0.5, 0.5618, 0.5625, 0.5548, 0.5625, 0.5618, 0.5, 0.5688, 0.5, 0.5688, 0.5625, 0.5618, 0.5625, 0.5548, 0.6875, 0.5618, 0.6875, 0.5618, 0.75, 0.5548, 0.75, 0.5548, 0.625, 0.5618, 0.625, 0.5618, 0.6875, 0.5548, 0.6875, 0.5618, 0.625, 0.5688, 0.625, 0.5688, 0.6875, 0.5618, 0.6875, 0.5688, 0.3125, 0.5759, 0.3125, 0.5759, 0.375, 0.5688, 0.375, 0.5688, 0.25, 0.5759, 0.25, 0.5759, 0.3125, 0.5688, 0.3125, 0.5759, 0.25, 0.5829, 0.25, 0.5829, 0.3125, 0.5759, 0.3125, 0.5548, 0.3125, 0.5618, 0.3125, 0.5618, 0.375, 0.5548, 0.375, 0.5548, 0.25, 0.5618, 0.25, 0.5618, 0.3125, 0.5548, 0.3125, 0.5618, 0.25, 0.5688, 0.25, 0.5688, 0.3125, 0.5618, 0.3125, 0.5548, 0.4375, 0.5618, 0.4375, 0.5618, 0.5, 0.5548, 0.5, 0.5548, 0.375, 0.5618, 0.375, 0.5618, 0.4375, 0.5548, 0.4375, 0.5618, 0.375, 0.5688, 0.375, 0.5688, 0.4375, 0.5618, 0.4375, 0.5688, 0.0625, 0.5759, 0.0625, 0.5759, 0.125, 0.5688, 0.125, 0.5688, 0.0, 0.5759, 0.0, 0.5759, 0.0625, 0.5688, 0.0625, 0.5759, 0.0, 0.5829, 0.0, 0.5829, 0.0625, 0.5759, 0.0625, 0.5548, 0.0625, 0.5618, 0.0625, 0.5618, 0.125, 0.5548, 0.125, 0.5548, 0.0, 0.5618, 0.0, 0.5618, 0.0625, 0.5548, 0.0625, 0.5618, 0.0, 0.5688, 0.0, 0.5688, 0.0625, 0.5618, 0.0625, 0.5548, 0.1875, 0.5618, 0.1875, 0.5618, 0.25, 0.5548, 0.25, 0.5548, 0.125, 0.5618, 0.125, 0.5618, 0.1875, 0.5548, 0.1875, 0.5618, 0.125, 0.5688, 0.125, 0.5688, 0.1875, 0.5618, 0.1875, 0.5949, 0.8125, 0.601, 0.8125, 0.601, 0.875, 0.5949, 0.875, 0.5949, 0.75, 0.601, 0.75, 0.601, 0.8125, 0.5949, 0.8125, 0.601, 0.75, 0.607, 0.75, 0.607, 0.8125, 0.601, 0.8125, 0.5829, 0.8125, 0.5889, 0.8125, 0.5889, 0.875, 0.5829, 0.875, 0.5829, 0.75, 0.5889, 0.75, 0.5889, 0.8125, 0.5829, 0.8125, 0.5889, 0.75, 0.5949, 0.75, 0.5949, 0.8125, 0.5889, 0.8125, 0.5829, 0.9375, 0.5889, 0.9375, 0.5889, 1.0, 0.5829, 1.0, 0.5829, 0.875, 0.5889, 0.875, 0.5889, 0.9375, 0.5829, 0.9375, 0.5889, 0.875, 0.5949, 0.875, 0.5949, 0.9375, 0.5889, 0.9375, 0.5949, 0.5625, 0.601, 0.5625, 0.601, 0.625, 0.5949, 0.625, 0.5949, 0.5, 0.601, 0.5, 0.601, 0.5625, 0.5949, 0.5625, 0.601, 0.5, 0.607, 0.5, 0.607, 0.5625, 0.601, 0.5625, 0.5829, 0.5625, 0.5889, 0.5625, 0.5889, 0.625, 0.5829, 0.625, 0.5829, 0.5, 0.5889, 0.5, 0.5889, 0.5625, 0.5829, 0.5625, 0.5889, 0.5, 0.5949, 0.5, 0.5949, 0.5625, 0.5889, 0.5625, 0.5829, 0.6875, 0.5889, 0.6875, 0.5889, 0.75, 0.5829, 0.75, 0.5829, 0.625, 0.5889, 0.625, 0.5889, 0.6875, 0.5829, 0.6875, 0.5889, 0.625, 0.5949, 0.625, 0.5949, 0.6875, 0.5889, 0.6875, 0.5949, 0.3125, 0.601, 0.3125, 0.601, 0.375, 0.5949, 0.375, 0.5949, 0.25, 0.601, 0.25, 0.601, 0.3125, 0.5949, 0.3125, 0.601, 0.25, 0.607, 0.25, 0.607, 0.3125, 0.601, 0.3125, 0.5829, 0.3125, 0.5889, 0.3125, 0.5889, 0.375, 0.5829, 0.375, 0.5829, 0.25, 0.5889, 0.25, 0.5889, 0.3125, 0.5829, 0.3125, 0.5889, 0.25, 0.5949, 0.25, 0.5949, 0.3125, 0.5889, 0.3125, 0.5829, 0.4375, 0.5889, 0.4375, 0.5889, 0.5, 0.5829, 0.5, 0.5829, 0.375, 0.5889, 0.375, 0.5889, 0.4375, 0.5829, 0.4375, 0.5889, 0.375, 0.5949, 0.375, 0.5949, 0.4375, 0.5889, 0.4375, 0.5949, 0.0625, 0.601, 0.0625, 0.601, 0.125, 0.5949, 0.125, 0.5949, 0.0, 0.601, 0.0, 0.601, 0.0625, 0.5949, 0.0625, 0.601, 0.0, 0.607, 0.0, 0.607, 0.0625, 0.601, 0.0625, 0.5829, 0.0625, 0.5889, 0.0625, 0.5889, 0.125, 0.5829, 0.125, 0.5829, 0.0, 0.5889, 0.0, 0.5889, 0.0625, 0.5829, 0.0625, 0.5889, 0.0, 0.5949, 0.0, 0.5949, 0.0625, 0.5889, 0.0625, 0.5829, 0.1875, 0.5889, 0.1875, 0.5889, 0.25, 0.5829, 0.25, 0.5829, 0.125, 0.5889, 0.125, 0.5889, 0.1875, 0.5829, 0.1875, 0.5889, 0.125, 0.5949, 0.125, 0.5949, 0.1875, 0.5889, 0.1875, 0.5949, 0.1875, 0.601, 0.1875, 0.601, 0.25, 0.5949, 0.25, 0.5949, 0.125, 0.601, 0.125, 0.601, 0.1875, 0.5949, 0.1875, 0.601, 0.125, 0.607, 0.125, 0.607, 0.1875, 0.601, 0.1875, 0.5949, 0.4375, 0.601, 0.4375, 0.601, 0.5, 0.5949, 0.5, 0.5949, 0.375, 0.601, 0.375, 0.601, 0.4375, 0.5949, 0.4375, 0.601, 0.375, 0.607, 0.375, 0.607, 0.4375, 0.601, 0.4375, 0.5949, 0.6875, 0.601, 0.6875, 0.601, 0.75, 0.5949, 0.75, 0.5949, 0.625, 0.601, 0.625, 0.601, 0.6875, 0.5949, 0.6875, 0.601, 0.625, 0.607, 0.625, 0.607, 0.6875, 0.601, 0.6875, 0.5949, 0.9375, 0.601, 0.9375, 0.601, 1.0, 0.5949, 1.0, 0.5949, 0.875, 0.601, 0.875, 0.601, 0.9375, 0.5949, 0.9375, 0.601, 0.875, 0.607, 0.875, 0.607, 0.9375, 0.601, 0.9375, 0.5688, 0.1875, 0.5759, 0.1875, 0.5759, 0.25, 0.5688, 0.25, 0.5688, 0.125, 0.5759, 0.125, 0.5759, 0.1875, 0.5688, 0.1875, 0.5759, 0.125, 0.5829, 0.125, 0.5829, 0.1875, 0.5759, 0.1875, 0.5688, 0.4375, 0.5759, 0.4375, 0.5759, 0.5, 0.5688, 0.5, 0.5688, 0.375, 0.5759, 0.375, 0.5759, 0.4375, 0.5688, 0.4375, 0.5759, 0.375, 0.5829, 0.375, 0.5829, 0.4375, 0.5759, 0.4375, 0.5688, 0.6875, 0.5759, 0.6875, 0.5759, 0.75, 0.5688, 0.75, 0.5688, 0.625, 0.5759, 0.625, 0.5759, 0.6875, 0.5688, 0.6875, 0.5759, 0.625, 0.5829, 0.625, 0.5829, 0.6875, 0.5759, 0.6875, 0.5688, 0.9375, 0.5759, 0.9375, 0.5759, 1.0, 0.5688, 1.0, 0.5688, 0.875, 0.5759, 0.875, 0.5759, 0.9375, 0.5688, 0.9375, 0.5759, 0.875, 0.5829, 0.875, 0.5829, 0.9375, 0.5759, 0.9375, 0.5389, 0.1875, 0.5468, 0.1875, 0.5468, 0.25, 0.5389, 0.25, 0.5389, 0.125, 0.5468, 0.125, 0.5468, 0.1875, 0.5389, 0.1875, 0.5468, 0.125, 0.5548, 0.125, 0.5548, 0.1875, 0.5468, 0.1875, 0.5389, 0.4375, 0.5468, 0.4375, 0.5468, 0.5, 0.5389, 0.5, 0.5389, 0.375, 0.5468, 0.375, 0.5468, 0.4375, 0.5389, 0.4375, 0.5468, 0.375, 0.5548, 0.375, 0.5548, 0.4375, 0.5468, 0.4375, 0.5389, 0.6875, 0.5468, 0.6875, 0.5468, 0.75, 0.5389, 0.75, 0.5389, 0.625, 0.5468, 0.625, 0.5468, 0.6875, 0.5389, 0.6875, 0.5468, 0.625, 0.5548, 0.625, 0.5548, 0.6875, 0.5468, 0.6875, 0.5389, 0.9375, 0.5468, 0.9375, 0.5468, 1.0, 0.5389, 1.0, 0.5389, 0.875, 0.5468, 0.875, 0.5468, 0.9375, 0.5389, 0.9375, 0.5468, 0.875, 0.5548, 0.875, 0.5548, 0.9375, 0.5468, 0.9375, 0.5057, 0.1875, 0.5143, 0.1875, 0.5143, 0.25, 0.5057, 0.25, 0.5057, 0.125, 0.5143, 0.125, 0.5143, 0.1875, 0.5057, 0.1875, 0.5143, 0.125, 0.523, 0.125, 0.523, 0.1875, 0.5143, 0.1875, 0.5057, 0.4375, 0.5143, 0.4375, 0.5143, 0.5, 0.5057, 0.5, 0.5057, 0.375, 0.5143, 0.375, 0.5143, 0.4375, 0.5057, 0.4375, 0.5143, 0.375, 0.523, 0.375, 0.523, 0.4375, 0.5143, 0.4375, 0.5057, 0.6875, 0.5143, 0.6875, 0.5143, 0.75, 0.5057, 0.75, 0.5057, 0.625, 0.5143, 0.625, 0.5143, 0.6875, 0.5057, 0.6875, 0.5143, 0.625, 0.523, 0.625, 0.523, 0.6875, 0.5143, 0.6875, 0.5057, 0.9375, 0.5143, 0.9375, 0.5143, 1.0, 0.5057, 1.0, 0.5057, 0.875, 0.5143, 0.875, 0.5143, 0.9375, 0.5057, 0.9375, 0.5143, 0.875, 0.523, 0.875, 0.523, 0.9375, 0.5143, 0.9375, 0.4656, 0.1875, 0.477, 0.1875, 0.477, 0.25, 0.4656, 0.25, 0.4656, 0.125, 0.477, 0.125, 0.477, 0.1875, 0.4656, 0.1875, 0.477, 0.125, 0.4884, 0.125, 0.4884, 0.1875, 0.477, 0.1875, 0.4656, 0.4375, 0.477, 0.4375, 0.477, 0.5, 0.4656, 0.5, 0.4656, 0.375, 0.477, 0.375, 0.477, 0.4375, 0.4656, 0.4375, 0.477, 0.375, 0.4884, 0.375, 0.4884, 0.4375, 0.477, 0.4375, 0.4656, 0.6875, 0.477, 0.6875, 0.477, 0.75, 0.4656, 0.75, 0.4656, 0.625, 0.477, 0.625, 0.477, 0.6875, 0.4656, 0.6875, 0.477, 0.625, 0.4884, 0.625, 0.4884, 0.6875, 0.477, 0.6875, 0.4656, 0.9375, 0.477, 0.9375, 0.477, 1.0, 0.4656, 1.0, 0.4656, 0.875, 0.477, 0.875, 0.477, 0.9375, 0.4656, 0.9375, 0.477, 0.875, 0.4884, 0.875, 0.4884, 0.9375, 0.477, 0.9375, 0.4227, 0.1875, 0.4328, 0.1875, 0.4328, 0.25, 0.4227, 0.25, 0.4227, 0.125, 0.4328, 0.125, 0.4328, 0.1875, 0.4227, 0.1875, 0.4328, 0.125, 0.4428, 0.125, 0.4428, 0.1875, 0.4328, 0.1875, 0.4227, 0.4375, 0.4328, 0.4375, 0.4328, 0.5, 0.4227, 0.5, 0.4227, 0.375, 0.4328, 0.375, 0.4328, 0.4375, 0.4227, 0.4375, 0.4328, 0.375, 0.4428, 0.375, 0.4428, 0.4375, 0.4328, 0.4375, 0.4227, 0.6875, 0.4328, 0.6875, 0.4328, 0.75, 0.4227, 0.75, 0.4227, 0.625, 0.4328, 0.625, 0.4328, 0.6875, 0.4227, 0.6875, 0.4328, 0.625, 0.4428, 0.625, 0.4428, 0.6875, 0.4328, 0.6875, 0.4227, 0.9375, 0.4328, 0.9375, 0.4328, 1.0, 0.4227, 1.0, 0.4227, 0.875, 0.4328, 0.875, 0.4328, 0.9375, 0.4227, 0.9375, 0.4328, 0.875, 0.4428, 0.875, 0.4428, 0.9375, 0.4328, 0.9375, 0.3888, 0.1875, 0.3957, 0.1875, 0.3957, 0.25, 0.3888, 0.25, 0.3888, 0.125, 0.3957, 0.125, 0.3957, 0.1875, 0.3888, 0.1875, 0.3957, 0.125, 0.4025, 0.125, 0.4025, 0.1875, 0.3957, 0.1875, 0.3888, 0.4375, 0.3957, 0.4375, 0.3957, 0.5, 0.3888, 0.5, 0.3888, 0.375, 0.3957, 0.375, 0.3957, 0.4375, 0.3888, 0.4375, 0.3957, 0.375, 0.4025, 0.375, 0.4025, 0.4375, 0.3957, 0.4375, 0.3888, 0.6875, 0.3957, 0.6875, 0.3957, 0.75, 0.3888, 0.75, 0.3888, 0.625, 0.3957, 0.625, 0.3957, 0.6875, 0.3888, 0.6875, 0.3957, 0.625, 0.4025, 0.625, 0.4025, 0.6875, 0.3957, 0.6875, 0.3888, 0.9375, 0.3957, 0.9375, 0.3957, 1.0, 0.3888, 1.0, 0.3888, 0.875, 0.3957, 0.875, 0.3957, 0.9375, 0.3888, 0.9375, 0.3957, 0.875, 0.4025, 0.875, 0.4025, 0.9375, 0.3957, 0.9375, 0.75, 0.6875, 0.8125, 0.6875, 0.8125, 0.75, 0.75, 0.75, 0.75, 0.625, 0.8125, 0.625, 0.8125, 0.6875, 0.75, 0.6875, 0.8125, 0.625, 0.875, 0.625, 0.875, 0.6875, 0.8125, 0.6875, 0.25, 0.6875, 0.3125, 0.6875, 0.3125, 0.75, 0.25, 0.75, 0.25, 0.625, 0.3125, 0.625, 0.3125, 0.6875, 0.25, 0.6875, 0.3125, 0.625, 0.375, 0.625, 0.375, 0.6875, 0.3125, 0.6875, 0.616, 0.9375, 0.6205, 0.9375, 0.6205, 1.0, 0.616, 1.0, 0.616, 0.875, 0.6205, 0.875, 0.6205, 0.9375, 0.616, 0.9375, 0.6205, 0.875, 0.625, 0.875, 0.625, 0.9375, 0.6205, 0.9375, 0.616, 0.6875, 0.6205, 0.6875, 0.6205, 0.75, 0.616, 0.75, 0.616, 0.625, 0.6205, 0.625, 0.6205, 0.6875, 0.616, 0.6875, 0.6205, 0.625, 0.625, 0.625, 0.625, 0.6875, 0.6205, 0.6875, 0.616, 0.4375, 0.6205, 0.4375, 0.6205, 0.5, 0.616, 0.5, 0.616, 0.375, 0.6205, 0.375, 0.6205, 0.4375, 0.616, 0.4375, 0.6205, 0.375, 0.625, 0.375, 0.625, 0.4375, 0.6205, 0.4375, 0.616, 0.1875, 0.6205, 0.1875, 0.6205, 0.25, 0.616, 0.25, 0.616, 0.125, 0.6205, 0.125, 0.6205, 0.1875, 0.616, 0.1875, 0.6205, 0.125, 0.625, 0.125, 0.625, 0.1875, 0.6205, 0.1875])
me_cube.update()

# ---- curves / text
cu_tree = bpy.data.curves.new('tree', 'CURVE')
cu_tree.dimensions = '3D'
_sp = cu_tree.splines.new('BEZIER'); _sp.bezier_points.add(3)
_sp.bezier_points.foreach_set('co', [0.0, 0.0, 0.0, 0.0, 0.0, 1.701, 0.1957, -0.1671, 3.382, 0.4503, -0.3145, 4.996])
_sp.bezier_points.foreach_set('handle_left', [0.0, 0.0, -0.5669, -0.0383, 0.03272, 1.039, 0.1059, -0.1047, 2.727, 0.3509, -0.257, 4.366])
_sp.bezier_points.foreach_set('handle_right', [0.0, 0.0, 0.5669, 0.0383, -0.03272, 2.363, 0.2822, -0.2274, 4.014, 0.5497, -0.372, 5.627])
for _p, _l, _r in zip(_sp.bezier_points, ['VECTOR', 'AUTO', 'AUTO', 'AUTO'], ['VECTOR', 'AUTO', 'AUTO', 'AUTO']): _p.handle_left_type = _l; _p.handle_right_type = _r
_sp.bezier_points.foreach_set('radius', [0.1006, 0.06757, 0.03453, 0.0015])
_sp.resolution_u = 4
_sp = cu_tree.splines.new('BEZIER'); _sp.bezier_points.add(2)
_sp.bezier_points.foreach_set('co', [0.0, 0.0, 1.701, -0.215, -0.2029, 3.376, -0.2398, -0.4618, 4.976])
_sp.bezier_points.foreach_set('handle_left', [0.07167, 0.06763, 1.142, -0.1679, -0.1101, 2.72, -0.2301, -0.3607, 4.351])
_sp.bezier_points.foreach_set('handle_right', [-0.07167, -0.06763, 2.259, -0.26, -0.2914, 4.001, -0.2495, -0.5629, 5.601])
for _p, _l, _r in zip(_sp.bezier_points, ['VECTOR', 'AUTO', 'AUTO'], ['VECTOR', 'AUTO', 'AUTO']): _p.handle_left_type = _l; _p.handle_right_type = _r
_sp.bezier_points.foreach_set('radius', [0.06757, 0.03453, 0.0015])
_sp.resolution_u = 4
_sp = cu_tree.splines.new('BEZIER'); _sp.bezier_points.add(2)
_sp.bezier_points.foreach_set('co', [0.0, 0.0, 1.701, -0.06821, 0.2876, 3.376, 0.02231, 0.4072, 4.99])
_sp.bezier_points.foreach_set('handle_left', [0.02274, -0.09588, 1.142, -0.07343, 0.2068, 2.717, -0.01303, 0.3605, 4.36])
_sp.bezier_points.foreach_set('handle_right', [-0.02274, 0.09588, 2.259, -0.06322, 0.3647, 4.004, 0.05765, 0.4539, 5.621])
for _p, _l, _r in zip(_sp.bezier_points, ['VECTOR', 'AUTO', 'AUTO'], ['VECTOR', 'AUTO', 'AUTO']): _p.handle_left_type = _l; _p.handle_right_type = _r
_sp.bezier_points.foreach_set('radius', [0.06757, 0.03453, 0.0015])
_sp.resolution_u = 4
cu_tree.bevel_resolution = 1
cu_tree.bevel_depth = 1.0
cu_tree.resolution_u = 4
cu_tree.fill_mode = 'FULL'

# ---- objects
ob_tree = bpy.data.objects.new('tree', cu_tree)
ob_cube = bpy.data.objects.new('Cube', me_cube)

# ---- transforms, parenting, visibility, modifiers, constraints
ob_tree.location = (0.0, 0.0, 0.0)
ob_tree.scale = (1.549, 1.918, 0.9249)
_m = ob_tree.modifiers.new('Decimate', 'DECIMATE')
_m.ratio = 0.5
ob_cube.location = (0.0, 0.0, 5.745)
ob_cube.scale = (1.169, 1.169, 2.601)
_m = ob_cube.modifiers.new('Decimate', 'DECIMATE')
_m.ratio = 0.3

# ---- collection membership
scene.collection.objects.link(ob_tree)
scene.collection.objects.link(ob_cube)

# ---- scene / render settings (as saved in the file)
scene.frame_start = 1; scene.frame_end = 250; scene.frame_set(35)
scene.render.engine = 'BLENDER_EEVEE_NEXT'
scene.cycles.sampling_pattern = 'TABULATED_SOBOL'
scene.eevee.ray_tracing_options.trace_max_roughness = 0.0
bpy.context.view_layer.update()

# ---- added for rendering (the .blend has no active camera and no usable light): camera, sun
cam_auto = bpy.data.cameras.new('AutoCamera')
cam_auto.lens = 50.0
cam_auto.sensor_width = 36.0
cam_auto.clip_end = 1000.0
ob_auto_camera = bpy.data.objects.new('AutoCamera', cam_auto)
scene.collection.objects.link(ob_auto_camera)
ob_auto_camera.location = (8.95792, -10.7381, 10.9857)
ob_auto_camera.rotation_euler = (1.09748, -7.21219e-08, 0.694738)
scene.camera = ob_auto_camera
light_auto_sun = bpy.data.lights.new('AutoSun', 'SUN')
light_auto_sun.energy = 3.0
light_auto_sun.angle = 0.0523599
ob_auto_sun = bpy.data.objects.new('AutoSun', light_auto_sun)
scene.collection.objects.link(ob_auto_sun)
ob_auto_sun.rotation_euler = (0.872665, 0.174533, 0.523599)
bpy.context.view_layer.update()
